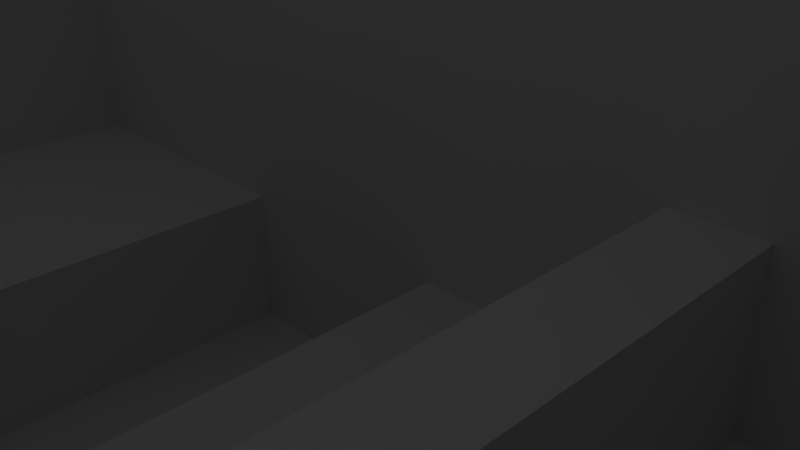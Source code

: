 # Source: Level2.blend  (saved by Blender 2.75.0; exported with 4.5.12 LTS)
import bpy
from mathutils import Matrix  # noqa: F401  (used for matrix-valued properties, if any)

bpy.ops.wm.read_factory_settings(use_empty=True)
scene = bpy.context.scene
scene.name = 'Scene'

# ---- collections
col_collection_1 = bpy.data.collections.new('Collection 1'); scene.collection.children.link(col_collection_1)

# ---- materials (node trees are filled in below, after node groups)
mat_material = bpy.data.materials.new('Material')
mat_material.alpha_threshold = 0.0
mat_material.use_transparent_shadow = False
mat_material.roughness = 0.5
mat_material.line_color = (0.0, 0.0, 0.0, 1.0)

# ---- material node trees

# ---- world
world_world = bpy.data.worlds.new('World'); scene.world = world_world
world_world.color = (0.05088, 0.05088, 0.05088)
world_world.use_sun_shadow = False
world_world.sun_shadow_jitter_overblur = 0.0
world_world.cycles.sampling_method = 'MANUAL'
world_world.cycles.sample_map_resolution = 256

# ---- cameras
cam_camera = bpy.data.cameras.new('Camera')
cam_camera.clip_end = 100.0
cam_camera.lens = 35.0
cam_camera.sensor_width = 32.0
cam_camera.sensor_height = 18.0
cam_camera.ortho_scale = 7.314
cam_camera.dof.focus_distance = 0.0
cam_camera.dof.aperture_fstop = 128.0

# ---- lights
light_lamp = bpy.data.lights.new('Lamp', 'POINT')
light_lamp.transmission_factor = 0.0
light_lamp.cutoff_distance = 30.0
light_lamp.energy = 100.0
light_lamp.shadow_buffer_clip_start = 1.001
light_lamp.shadow_soft_size = 0.1
light_lamp.shadow_maximum_resolution = 0.006
light_lamp.use_absolute_resolution = True
light_lamp.cycles.use_multiple_importance_sampling = False

# ---- meshes
me_cube = bpy.data.meshes.new('Cube')
me_cube.from_pydata([(-7.929, 0.0, 0.0), (0.0, -7.929, 0.0), (7.929, 0.0, 0.0), (7.929, -7.929, 0.0), (-7.929, -7.929, 0.0), (0.0, 0.0, 0.0), (3.964, 0.0, 0.0), (-3.964, 0.0, 0.0), (-3.964, -7.929, 0.0), (7.929, -3.964, 0.0), (3.964, -7.929, 0.0), (-7.929, -3.964, 0.0), (3.964, -3.964, 0.0), (-3.964, -3.964, 0.0), (1.982, 0.0, 0.0), (-5.947, 0.0, 0.0), (-1.982, -7.929, 0.0), (7.929, -1.982, 0.0), (5.947, -7.929, 0.0), (-7.929, -5.947, 0.0), (5.947, 0.0, 0.0), (-1.982, 0.0, 0.0), (-5.947, -7.929, 0.0), (7.929, -5.947, 0.0), (1.982, -7.929, 0.0), (-7.929, -1.982, 0.0), (3.964, -1.982, 0.0), (3.964, -5.947, 0.0), (1.982, -3.964, 0.0), (5.947, -3.964, 0.0), (-3.964, -1.982, 0.0), (-3.964, -5.947, 0.0), (-5.947, -3.964, 0.0), (-5.947, -5.947, 0.0), (-5.947, -1.982, 0.0), (5.947, -5.947, 0.0), (5.947, -1.982, 0.0), (1.982, -5.947, 0.0), (1.982, -1.982, 0.0), (0.9911, 0.0, 0.0), (-6.938, 0.0, 0.0), (-0.9911, -7.929, 0.0), (7.929, -0.9911, 0.0), (6.938, -7.929, 0.0), (-7.929, -6.938, 0.0), (4.956, 0.0, 0.0), (-2.973, 0.0, 0.0), (-4.956, -7.929, 0.0), (7.929, -4.956, 0.0), (2.973, -7.929, 0.0), (-7.929, -2.973, 0.0), (3.964, -0.9911, 0.0), (3.964, -4.956, 0.0), (0.9911, -3.964, 0.0), (4.956, -3.964, 0.0), (-3.964, -0.9911, 0.0), (-3.964, -4.956, 0.0), (-6.938, -3.964, 0.0), (-2.973, -3.964, 0.0), (2.973, 0.0, 0.0), (-4.956, 0.0, 0.0), (-2.973, -7.929, 0.0), (7.929, -2.973, 0.0), (4.956, -7.929, 0.0), (-7.929, -4.956, 0.0), (6.938, 0.0, 0.0), (-0.9911, 0.0, 0.0), (-6.938, -7.929, 0.0), (7.929, -6.938, 0.0), (0.9911, -7.929, 0.0), (-7.929, -0.9911, 0.0), (3.964, -2.973, 0.0), (3.964, -6.938, 0.0), (2.973, -3.964, 0.0), (6.938, -3.964, 0.0), (-3.964, -2.973, 0.0), (-3.964, -6.938, 0.0), (-4.956, -3.964, 0.0), (-2.973, -5.947, 0.0), (-5.947, -4.956, 0.0), (-5.947, -6.938, 0.0), (-6.938, -5.947, 0.0), (-4.956, -5.947, 0.0), (-5.947, -0.9911, 0.0), (-5.947, -2.973, 0.0), (-6.938, -1.982, 0.0), (-4.956, -1.982, 0.0), (5.947, -4.956, 0.0), (5.947, -6.938, 0.0), (4.956, -5.947, 0.0), (6.938, -5.947, 0.0), (5.947, -0.9911, 0.0), (5.947, -2.973, 0.0), (4.956, -1.982, 0.0), (6.938, -1.982, 0.0), (-2.973, -1.982, 0.0), (1.982, -4.956, 0.0), (1.982, -6.938, 0.0), (0.9911, -5.947, 0.0), (2.973, -5.947, 0.0), (1.982, -0.9911, 0.0), (1.982, -2.973, 0.0), (0.9911, -1.982, 0.0), (2.973, -1.982, 0.0), (2.973, -2.973, 0.0), (0.9911, -2.973, 0.0), (0.9911, -0.9911, 0.0), (2.973, -6.938, 0.0), (0.9911, -6.938, 0.0), (0.9911, -4.956, 0.0), (-2.973, -2.973, 0.0), (-2.973, -0.9911, 0.0), (6.938, -2.973, 0.0), (4.956, -2.973, 0.0), (4.956, -0.9911, 0.0), (6.938, -6.938, 0.0), (4.956, -6.938, 0.0), (4.956, -4.956, 0.0), (-4.956, -2.973, 0.0), (-6.938, -2.973, 0.0), (-6.938, -0.9911, 0.0), (-4.956, -6.938, 0.0), (-6.938, -6.938, 0.0), (-6.938, -4.956, 0.0), (-2.973, -6.938, 0.0), (-2.973, -4.956, 0.0), (-4.956, -4.956, 0.0), (-4.956, -0.9911, 0.0), (6.938, -4.956, 0.0), (6.938, -0.9911, 0.0), (2.973, -4.956, 0.0), (2.973, -0.9911, 0.0), (0.4956, 0.0, 0.0), (-7.433, 0.0, 0.0), (-0.4956, -7.929, 0.0), (7.929, -0.4956, 0.0), (7.433, -7.929, 0.0), (-7.929, -7.433, 0.0), (4.46, 0.0, 0.0), (-3.469, 0.0, 0.0), (-4.46, -7.929, 0.0), (7.929, -4.46, 0.0), (3.469, -7.929, 0.0), (-7.929, -3.469, 0.0), (3.964, -0.4956, 0.0), (3.964, -4.46, 0.0), (-3.964, -0.4956, 0.0), (-3.964, -4.46, 0.0), (-3.469, -3.964, 0.0), (2.478, 0.0, 0.0), (-5.451, 0.0, 0.0), (-2.478, -7.929, 0.0), (7.929, -2.478, 0.0), (5.451, -7.929, 0.0), (-7.929, -5.451, 0.0), (6.442, 0.0, 0.0), (-1.487, 0.0, 0.0), (-6.442, -7.929, 0.0), (7.929, -6.442, 0.0), (1.487, -7.929, 0.0), (-7.929, -1.487, 0.0), (3.964, -2.478, 0.0), (3.964, -6.442, 0.0), (2.478, -3.964, 0.0), (6.442, -3.964, 0.0), (-3.964, -2.478, 0.0), (-3.964, -6.442, 0.0), (-5.451, -3.964, 0.0), (-3.469, -5.947, 0.0), (-5.947, -4.46, 0.0), (-5.947, -6.442, 0.0), (-5.451, -5.947, 0.0), (-5.947, -0.4956, 0.0), (-5.947, -2.478, 0.0), (-5.451, -1.982, 0.0), (5.947, -4.46, 0.0), (5.947, -6.442, 0.0), (6.442, -5.947, 0.0), (5.947, -0.4956, 0.0), (5.947, -2.478, 0.0), (6.442, -1.982, 0.0), (-3.469, -1.982, 0.0), (1.982, -4.46, 0.0), (1.982, -6.442, 0.0), (2.478, -5.947, 0.0), (1.982, -0.4956, 0.0), (1.982, -2.478, 0.0), (2.478, -1.982, 0.0), (1.487, 0.0, 0.0), (-6.442, 0.0, 0.0), (-1.487, -7.929, 0.0), (7.929, -1.487, 0.0), (6.442, -7.929, 0.0), (-7.929, -6.442, 0.0), (5.451, 0.0, 0.0), (-2.478, 0.0, 0.0), (-5.451, -7.929, 0.0), (7.929, -5.451, 0.0), (2.478, -7.929, 0.0), (-7.929, -2.478, 0.0), (3.964, -1.487, 0.0), (3.964, -5.451, 0.0), (1.487, -3.964, 0.0), (5.451, -3.964, 0.0), (-3.964, -1.487, 0.0), (-3.964, -5.451, 0.0), (-6.442, -3.964, 0.0), (-2.478, -3.964, 0.0), (3.469, 0.0, 0.0), (-4.46, 0.0, 0.0), (-3.469, -7.929, 0.0), (7.929, -3.469, 0.0), (4.46, -7.929, 0.0), (-7.929, -4.46, 0.0), (7.433, 0.0, 0.0), (-0.4956, 0.0, 0.0), (-7.433, -7.929, 0.0), (7.929, -7.433, 0.0), (0.4956, -7.929, 0.0), (-7.929, -0.4956, 0.0), (3.964, -3.469, 0.0), (3.964, -7.433, 0.0), (3.469, -3.964, 0.0), (7.433, -3.964, 0.0), (-3.964, -3.469, 0.0), (-3.964, -7.433, 0.0), (-4.46, -3.964, 0.0), (-2.478, -5.947, 0.0), (-5.947, -5.451, 0.0), (-5.947, -7.433, 0.0), (-6.442, -5.947, 0.0), (-4.46, -5.947, 0.0), (-5.947, -1.487, 0.0), (-5.947, -3.469, 0.0), (-6.442, -1.982, 0.0), (-4.46, -1.982, 0.0), (5.947, -5.451, 0.0), (5.947, -7.433, 0.0), (5.451, -5.947, 0.0), (7.433, -5.947, 0.0), (5.947, -1.487, 0.0), (5.947, -3.469, 0.0), (5.451, -1.982, 0.0), (7.433, -1.982, 0.0), (-2.478, -1.982, 0.0), (1.982, -5.451, 0.0), (1.982, -7.433, 0.0), (1.487, -5.947, 0.0), (3.469, -5.947, 0.0), (1.982, -1.487, 0.0), (1.982, -3.469, 0.0), (1.487, -1.982, 0.0), (3.469, -1.982, 0.0), (2.973, -2.478, 0.0), (2.973, -3.469, 0.0), (2.478, -2.973, 0.0), (3.469, -2.973, 0.0), (0.9911, -2.478, 0.0), (0.9911, -3.469, 0.0), (1.487, -2.973, 0.0), (0.9911, -0.4956, 0.0), (0.9911, -1.487, 0.0), (1.487, -0.9911, 0.0), (2.973, -6.442, 0.0), (2.973, -7.433, 0.0), (2.478, -6.938, 0.0), (3.469, -6.938, 0.0), (0.9911, -6.442, 0.0), (0.9911, -7.433, 0.0), (1.487, -6.938, 0.0), (0.9911, -4.46, 0.0), (0.9911, -5.451, 0.0), (1.487, -4.956, 0.0), (-2.973, -2.478, 0.0), (-2.973, -3.469, 0.0), (-3.469, -2.973, 0.0), (-2.478, -2.973, 0.0), (-2.973, -0.4956, 0.0), (-2.973, -1.487, 0.0), (-3.469, -0.9911, 0.0), (-2.478, -0.9911, 0.0), (6.938, -2.478, 0.0), (6.938, -3.469, 0.0), (6.442, -2.973, 0.0), (7.433, -2.973, 0.0), (4.956, -2.478, 0.0), (4.956, -3.469, 0.0), (5.451, -2.973, 0.0), (4.956, -0.4956, 0.0), (4.956, -1.487, 0.0), (5.451, -0.9911, 0.0), (6.938, -6.442, 0.0), (6.938, -7.433, 0.0), (6.442, -6.938, 0.0), (7.433, -6.938, 0.0), (4.956, -6.442, 0.0), (4.956, -7.433, 0.0), (5.451, -6.938, 0.0), (4.956, -4.46, 0.0), (4.956, -5.451, 0.0), (5.451, -4.956, 0.0), (-4.956, -2.478, 0.0), (-4.956, -3.469, 0.0), (-5.451, -2.973, 0.0), (-4.46, -2.973, 0.0), (-6.938, -2.478, 0.0), (-6.938, -3.469, 0.0), (-6.442, -2.973, 0.0), (-6.938, -0.4956, 0.0), (-6.938, -1.487, 0.0), (-6.442, -0.9911, 0.0), (-4.956, -6.442, 0.0), (-4.956, -7.433, 0.0), (-5.451, -6.938, 0.0), (-4.46, -6.938, 0.0), (-6.938, -6.442, 0.0), (-6.938, -7.433, 0.0), (-6.442, -6.938, 0.0), (-6.938, -4.46, 0.0), (-6.938, -5.451, 0.0), (-6.442, -4.956, 0.0), (-2.973, -6.442, 0.0), (-2.973, -7.433, 0.0), (-3.469, -6.938, 0.0), (-2.478, -6.938, 0.0), (-2.973, -4.46, 0.0), (-2.973, -5.451, 0.0), (-3.469, -4.956, 0.0), (-2.478, -4.956, 0.0), (-4.956, -4.46, 0.0), (-4.956, -5.451, 0.0), (-5.451, -4.956, 0.0), (-4.46, -4.956, 0.0), (-4.956, -0.4956, 0.0), (-4.956, -1.487, 0.0), (-5.451, -0.9911, 0.0), (-4.46, -0.9911, 0.0), (6.938, -4.46, 0.0), (6.938, -5.451, 0.0), (6.442, -4.956, 0.0), (7.433, -4.956, 0.0), (6.938, -0.4956, 0.0), (6.938, -1.487, 0.0), (6.442, -0.9911, 0.0), (7.433, -0.9911, 0.0), (2.973, -4.46, 0.0), (2.973, -5.451, 0.0), (2.478, -4.956, 0.0), (3.469, -4.956, 0.0), (2.973, -0.4956, 0.0), (2.973, -1.487, 0.0), (2.478, -0.9911, 0.0), (3.469, -0.9911, 0.0), (3.469, -1.487, 0.0), (2.478, -1.487, 0.0), (2.478, -0.4956, 0.0), (3.469, -5.451, 0.0), (2.478, -5.451, 0.0), (2.478, -4.46, 0.0), (7.433, -1.487, 0.0), (6.442, -1.487, 0.0), (6.442, -0.4956, 0.0), (7.433, -5.451, 0.0), (6.442, -5.451, 0.0), (6.442, -4.46, 0.0), (-4.46, -1.487, 0.0), (-5.451, -1.487, 0.0), (-5.451, -0.4956, 0.0), (-4.46, -5.451, 0.0), (-5.451, -5.451, 0.0), (-5.451, -4.46, 0.0), (-2.478, -5.451, 0.0), (-3.469, -5.451, 0.0), (-3.469, -4.46, 0.0), (-2.478, -7.433, 0.0), (-3.469, -7.433, 0.0), (-3.469, -6.442, 0.0), (-6.442, -5.451, 0.0), (-6.442, -7.433, 0.0), (-4.46, -7.433, 0.0), (-5.451, -7.433, 0.0), (-5.451, -6.442, 0.0), (-6.442, -1.487, 0.0), (-6.442, -3.469, 0.0), (-4.46, -3.469, 0.0), (-5.451, -3.469, 0.0), (-5.451, -2.478, 0.0), (5.451, -5.451, 0.0), (5.451, -7.433, 0.0), (7.433, -7.433, 0.0), (6.442, -7.433, 0.0), (6.442, -6.442, 0.0), (5.451, -1.487, 0.0), (5.451, -3.469, 0.0), (7.433, -3.469, 0.0), (6.442, -3.469, 0.0), (6.442, -2.478, 0.0), (-2.478, -1.487, 0.0), (-3.469, -1.487, 0.0), (-3.469, -0.4956, 0.0), (-2.478, -3.469, 0.0), (-3.469, -3.469, 0.0), (-3.469, -2.478, 0.0), (1.487, -5.451, 0.0), (1.487, -7.433, 0.0), (3.469, -7.433, 0.0), (2.478, -7.433, 0.0), (2.478, -6.442, 0.0), (1.487, -1.487, 0.0), (1.487, -3.469, 0.0), (3.469, -3.469, 0.0), (2.478, -3.469, 0.0), (2.478, -2.478, 0.0), (3.469, -2.478, 0.0), (1.487, -2.478, 0.0), (1.487, -0.4956, 0.0), (3.469, -6.442, 0.0), (1.487, -6.442, 0.0), (1.487, -4.46, 0.0), (-2.478, -2.478, 0.0), (-2.478, -0.4956, 0.0), (7.433, -2.478, 0.0), (5.451, -2.478, 0.0), (5.451, -0.4956, 0.0), (7.433, -6.442, 0.0), (5.451, -6.442, 0.0), (5.451, -4.46, 0.0), (-4.46, -2.478, 0.0), (-6.442, -2.478, 0.0), (-6.442, -0.4956, 0.0), (-4.46, -6.442, 0.0), (-6.442, -6.442, 0.0), (-6.442, -4.46, 0.0), (-2.478, -6.442, 0.0), (-2.478, -4.46, 0.0), (-4.46, -4.46, 0.0), (-4.46, -0.4956, 0.0), (7.433, -4.46, 0.0), (7.433, -0.4956, 0.0), (3.469, -4.46, 0.0), (3.469, -0.4956, 0.0), (-7.929, 0.0, 7.0), (0.0, -7.929, 7.0), (7.929, 0.0, 7.0), (7.929, -7.929, 7.0), (-7.929, -7.929, 7.0), (0.0, 0.0, 7.0), (3.964, 0.0, 7.0), (-3.964, 0.0, 7.0), (-3.964, -7.929, 7.0), (7.929, -3.964, 7.0), (3.964, -7.929, 7.0), (-7.929, -3.964, 7.0), (1.982, 0.0, 7.0), (-5.947, 0.0, 7.0), (-1.982, -7.929, 7.0), (7.929, -1.982, 7.0), (5.947, -7.929, 7.0), (-7.929, -5.947, 7.0), (5.947, 0.0, 7.0), (-1.982, 0.0, 7.0), (-5.947, -7.929, 7.0), (7.929, -5.947, 7.0), (1.982, -7.929, 7.0), (-7.929, -1.982, 7.0), (0.9911, 0.0, 7.0), (-6.938, 0.0, 7.0), (-0.9911, -7.929, 7.0), (7.929, -0.9911, 7.0), (6.938, -7.929, 7.0), (-7.929, -6.938, 7.0), (4.956, 0.0, 7.0), (-2.973, 0.0, 7.0), (-4.956, -7.929, 7.0), (7.929, -4.956, 7.0), (2.973, -7.929, 7.0), (-7.929, -2.973, 7.0), (2.973, 0.0, 7.0), (-4.956, 0.0, 7.0), (-2.973, -7.929, 7.0), (7.929, -2.973, 7.0), (4.956, -7.929, 7.0), (-7.929, -4.956, 7.0), (6.938, 0.0, 7.0), (-0.9911, 0.0, 7.0), (-6.938, -7.929, 7.0), (7.929, -6.938, 7.0), (0.9911, -7.929, 7.0), (-7.929, -0.9911, 7.0), (0.4956, 0.0, 7.0), (-7.433, 0.0, 7.0), (-0.4956, -7.929, 7.0), (7.929, -0.4956, 7.0), (7.433, -7.929, 7.0), (-7.929, -7.433, 7.0), (4.46, 0.0, 7.0), (-3.469, 0.0, 7.0), (-4.46, -7.929, 7.0), (7.929, -4.46, 7.0), (3.469, -7.929, 7.0), (-7.929, -3.469, 7.0), (2.478, 0.0, 7.0), (-5.451, 0.0, 7.0), (-2.478, -7.929, 7.0), (7.929, -2.478, 7.0), (5.451, -7.929, 7.0), (-7.929, -5.451, 7.0), (6.442, 0.0, 7.0), (-1.487, 0.0, 7.0), (-6.442, -7.929, 7.0), (7.929, -6.442, 7.0), (1.487, -7.929, 7.0), (-7.929, -1.487, 7.0), (1.487, 0.0, 7.0), (-6.442, 0.0, 7.0), (-1.487, -7.929, 7.0), (7.929, -1.487, 7.0), (6.442, -7.929, 7.0), (-7.929, -6.442, 7.0), (5.451, 0.0, 7.0), (-2.478, 0.0, 7.0), (-5.451, -7.929, 7.0), (7.929, -5.451, 7.0), (2.478, -7.929, 7.0), (-7.929, -2.478, 7.0), (3.469, 0.0, 7.0), (-4.46, 0.0, 7.0), (-3.469, -7.929, 7.0), (7.929, -3.469, 7.0), (4.46, -7.929, 7.0), (-7.929, -4.46, 7.0), (7.433, 0.0, 7.0), (-0.4956, 0.0, 7.0), (-7.433, -7.929, 7.0), (7.929, -7.433, 7.0), (0.4956, -7.929, 7.0), (-7.929, -0.4956, 7.0), (4.46, 0.0, 2.0), (3.964, 0.0, 2.0), (3.964, -0.4956, 2.0), (3.964, -4.46, 2.0), (3.964, -3.964, 2.0), (4.46, -3.964, 2.0), (3.964, -2.478, 2.0), (3.964, -1.982, 2.0), (3.964, -6.442, 2.0), (3.964, -5.947, 2.0), (4.46, -5.947, 2.0), (4.46, -1.982, 2.0), (3.964, -1.487, 2.0), (3.964, -0.9911, 2.0), (3.964, -5.451, 2.0), (3.964, -4.956, 2.0), (4.46, -7.929, 2.0), (4.956, -7.929, 2.0), (3.964, -3.469, 2.0), (3.964, -2.973, 2.0), (3.964, -7.433, 2.0), (3.964, -6.938, 2.0), (4.956, -2.478, 2.0), (4.956, -1.982, 2.0), (4.956, -3.469, 2.0), (4.956, -2.973, 2.0), (4.46, -2.973, 2.0), (4.956, -0.4956, 2.0), (4.956, 0.0, 2.0), (4.956, -1.487, 2.0), (4.956, -0.9911, 2.0), (4.46, -0.9911, 2.0), (4.956, -6.442, 2.0), (4.956, -5.947, 2.0), (4.956, -7.433, 2.0), (4.956, -6.938, 2.0), (4.46, -6.938, 2.0), (4.956, -4.46, 2.0), (4.956, -3.964, 2.0), (4.956, -5.451, 2.0), (4.956, -4.956, 2.0), (4.46, -4.956, 2.0), (3.964, -7.929, 2.0), (4.46, -5.451, 2.0), (4.46, -4.46, 2.0), (4.46, -7.433, 2.0), (4.46, -6.442, 2.0), (4.46, -1.487, 2.0), (4.46, -0.4956, 2.0), (4.46, -3.469, 2.0), (4.46, -2.478, 2.0), (0.4956, 0.0, -2.0), (0.0, 0.0, -2.0), (0.0, -0.4956, -2.0), (-0.4956, -7.929, -2.0), (0.0, -7.929, -2.0), (0.0, -4.46, -2.0), (0.0, -3.964, -2.0), (0.4956, -3.964, -2.0), (0.0, -2.478, -2.0), (0.0, -1.982, -2.0), (-2.478, -7.929, -2.0), (-1.982, -7.929, -2.0), (-1.487, 0.0, -2.0), (-1.982, 0.0, -2.0), (0.0, -6.442, -2.0), (0.0, -5.947, -2.0), (-1.487, -3.964, -2.0), (-1.982, -3.964, -2.0), (-1.982, -4.46, -2.0), (-1.982, -6.442, -2.0), (-1.982, -5.947, -2.0), (-1.487, -5.947, -2.0), (-1.982, -0.4956, -2.0), (-1.982, -2.478, -2.0), (-1.982, -1.982, -2.0), (-1.487, -1.982, -2.0), (0.4956, -5.947, -2.0), (0.4956, -1.982, -2.0), (0.0, -1.487, -2.0), (0.0, -0.9911, -2.0), (-1.487, -7.929, -2.0), (-0.9911, -7.929, -2.0), (0.0, -5.451, -2.0), (0.0, -4.956, -2.0), (0.0, -3.469, -2.0), (0.0, -2.973, -2.0), (-0.4956, 0.0, -2.0), (-0.9911, 0.0, -2.0), (0.0, -7.433, -2.0), (0.0, -6.938, -2.0), (0.4956, -7.929, -2.0), (0.9911, -7.929, -2.0), (-0.4956, -3.964, -2.0), (-0.9911, -3.964, -2.0), (-1.982, -5.451, -2.0), (-1.982, -4.956, -2.0), (-1.982, -7.433, -2.0), (-1.982, -6.938, -2.0), (-0.4956, -5.947, -2.0), (-0.9911, -5.947, -2.0), (-1.982, -1.487, -2.0), (-1.982, -0.9911, -2.0), (-1.982, -3.469, -2.0), (-1.982, -2.973, -2.0), (-0.4956, -1.982, -2.0), (-0.9911, -1.982, -2.0), (0.9911, -2.478, -2.0), (0.9911, -1.982, -2.0), (0.9911, -3.469, -2.0), (0.9911, -2.973, -2.0), (0.4956, -2.973, -2.0), (0.9911, -0.4956, -2.0), (0.9911, 0.0, -2.0), (0.9911, -1.487, -2.0), (0.9911, -0.9911, -2.0), (0.4956, -0.9911, -2.0), (0.9911, -6.442, -2.0), (0.9911, -5.947, -2.0), (0.9911, -7.433, -2.0), (0.9911, -6.938, -2.0), (0.4956, -6.938, -2.0), (0.9911, -4.46, -2.0), (0.9911, -3.964, -2.0), (0.9911, -5.451, -2.0), (0.9911, -4.956, -2.0), (0.4956, -4.956, -2.0), (-0.9911, -2.478, -2.0), (-0.9911, -3.469, -2.0), (-0.9911, -2.973, -2.0), (-1.487, -2.973, -2.0), (-0.4956, -2.973, -2.0), (-0.9911, -6.442, -2.0), (-0.9911, -7.433, -2.0), (-0.9911, -6.938, -2.0), (-1.487, -6.938, -2.0), (-0.4956, -6.938, -2.0), (-0.9911, -4.46, -2.0), (-0.9911, -5.451, -2.0), (-0.9911, -4.956, -2.0), (-1.487, -4.956, -2.0), (-0.4956, -4.956, -2.0), (-0.9911, -0.4956, -2.0), (-0.9911, -1.487, -2.0), (-0.9911, -0.9911, -2.0), (-1.487, -0.9911, -2.0), (-0.4956, -0.9911, -2.0), (-2.478, 0.0, -2.0), (-2.478, -3.964, -2.0), (-2.478, -5.947, -2.0), (-2.478, -1.982, -2.0), (-2.478, -2.973, -2.0), (-2.478, -0.9911, -2.0), (-2.478, -6.938, -2.0), (-2.478, -4.956, -2.0), (-0.4956, -1.487, -2.0), (-1.487, -1.487, -2.0), (-1.487, -0.4956, -2.0), (-0.4956, -5.451, -2.0), (-1.487, -5.451, -2.0), (-1.487, -4.46, -2.0), (-2.478, -5.451, -2.0), (-2.478, -7.433, -2.0), (-0.4956, -7.433, -2.0), (-1.487, -7.433, -2.0), (-1.487, -6.442, -2.0), (-2.478, -1.487, -2.0), (-2.478, -3.469, -2.0), (-0.4956, -3.469, -2.0), (-1.487, -3.469, -2.0), (-1.487, -2.478, -2.0), (0.4956, -5.451, -2.0), (0.4956, -4.46, -2.0), (0.4956, -7.433, -2.0), (0.4956, -6.442, -2.0), (0.4956, -1.487, -2.0), (0.4956, -0.4956, -2.0), (0.4956, -3.469, -2.0), (0.4956, -2.478, -2.0), (-0.4956, -2.478, -2.0), (-2.478, -2.478, -2.0), (-2.478, -0.4956, -2.0), (-0.4956, -6.442, -2.0), (-2.478, -6.442, -2.0), (-2.478, -4.46, -2.0), (-0.4956, -4.46, -2.0), (-0.4956, -0.4956, -2.0), (-7.433, 0.0, 3.0), (-7.929, 0.0, 3.0), (-7.929, -7.433, 3.0), (-7.929, -7.929, 3.0), (-7.929, -3.469, 3.0), (-7.929, -3.964, 3.0), (-7.433, -3.964, 3.0), (-7.929, -5.451, 3.0), (-7.929, -5.947, 3.0), (-7.929, -1.487, 3.0), (-7.929, -1.982, 3.0), (-7.433, -5.947, 3.0), (-7.433, -1.982, 3.0), (-7.929, -6.442, 3.0), (-7.929, -6.938, 3.0), (-7.929, -2.478, 3.0), (-7.929, -2.973, 3.0), (-7.929, -4.46, 3.0), (-7.929, -4.956, 3.0), (-7.433, -7.929, 3.0), (-6.938, -7.929, 3.0), (-7.929, -0.4956, 3.0), (-7.929, -0.9911, 3.0), (-6.938, -2.478, 3.0), (-6.938, -1.982, 3.0), (-6.938, -3.469, 3.0), (-6.938, -2.973, 3.0), (-7.433, -2.973, 3.0), (-6.938, -0.4956, 3.0), (-6.938, 0.0, 3.0), (-6.938, -1.487, 3.0), (-6.938, -0.9911, 3.0), (-7.433, -0.9911, 3.0), (-6.938, -6.442, 3.0), (-6.938, -5.947, 3.0), (-6.938, -7.433, 3.0), (-6.938, -6.938, 3.0), (-7.433, -6.938, 3.0), (-6.938, -4.46, 3.0), (-6.938, -3.964, 3.0), (-6.938, -5.451, 3.0), (-6.938, -4.956, 3.0), (-7.433, -4.956, 3.0), (-7.433, -5.451, 3.0), (-7.433, -4.46, 3.0), (-7.433, -7.433, 3.0), (-7.433, -6.442, 3.0), (-7.433, -1.487, 3.0), (-7.433, -0.4956, 3.0), (-7.433, -3.469, 3.0), (-7.433, -2.478, 3.0)], [], [(440, 144, 6, 208), (439, 145, 12, 222), (438, 135, 2, 214), (437, 141, 9, 223), (436, 146, 7, 209), (435, 147, 13, 226), (432, 169, 32, 206), (431, 170, 33, 230), (430, 166, 31, 231), (429, 172, 15, 189), (428, 173, 34, 234), (427, 165, 30, 235), (426, 175, 29, 203), (425, 176, 35, 238), (424, 158, 23, 239), (423, 178, 20, 194), (422, 179, 36, 242), (421, 152, 17, 243), (418, 182, 28, 202), (417, 183, 37, 247), (416, 162, 27, 248), (415, 185, 14, 188), (414, 186, 38, 251), (413, 161, 26, 252), (412, 253, 103, 187), (411, 254, 104, 255), (410, 220, 71, 256), (409, 250, 101, 259), (408, 249, 100, 262), (407, 263, 99, 184), (406, 264, 107, 265), (405, 221, 72, 266), (404, 246, 97, 269), (403, 245, 96, 272), (402, 273, 95, 181), (401, 274, 110, 275), (399, 277, 46, 139), (398, 278, 111, 279), (396, 281, 94, 180), (395, 282, 112, 283), (394, 211, 62, 284), (144, 51, 550, 539), (52, 201, 551, 552), (393, 241, 92, 287), (27, 162, 545, 546), (51, 200, 549, 550), (392, 240, 91, 290), (391, 291, 90, 177), (390, 292, 115, 293), (389, 217, 68, 294), (289, 114, 567, 566), (26, 161, 543, 544), (388, 237, 88, 297), (212, 63, 554, 553), (201, 27, 546, 551), (387, 236, 87, 300), (386, 301, 86, 174), (385, 302, 118, 303), (384, 224, 75, 304), (119, 305, 747, 750), (67, 316, 759, 744), (383, 233, 84, 307), (315, 81, 758, 757), (122, 315, 757, 760), (382, 232, 83, 310), (381, 311, 82, 171), (380, 312, 121, 313), (379, 225, 76, 314), (50, 143, 728, 740), (143, 11, 729, 728), (378, 229, 80, 317), (19, 193, 737, 732), (193, 44, 738, 737), (377, 228, 79, 320), (376, 321, 78, 168), (375, 322, 124, 323), (373, 325, 58, 148), (372, 326, 125, 327), (370, 329, 77, 167), (369, 330, 126, 331), (368, 205, 56, 332), (367, 333, 60, 150), (366, 334, 127, 335), (365, 204, 55, 336), (364, 337, 74, 164), (363, 338, 128, 339), (362, 197, 48, 340), (361, 341, 65, 155), (360, 342, 129, 343), (359, 191, 42, 344), (358, 345, 73, 163), (357, 346, 130, 347), (356, 201, 52, 348), (355, 349, 59, 149), (354, 350, 131, 351), (353, 200, 51, 352), (350, 353, 352, 131), (103, 252, 353, 350), (252, 26, 200, 353), (249, 354, 351, 100), (38, 187, 354, 249), (187, 103, 350, 354), (185, 355, 149, 14), (100, 351, 355, 185), (351, 131, 349, 355), (346, 356, 348, 130), (99, 248, 356, 346), (248, 27, 201, 356), (245, 357, 347, 96), (37, 184, 357, 245), (184, 99, 346, 357), (182, 358, 163, 28), (96, 347, 358, 182), (347, 130, 345, 358), (342, 359, 344, 129), (94, 243, 359, 342), (243, 17, 191, 359), (240, 360, 343, 91), (36, 180, 360, 240), (180, 94, 342, 360), (178, 361, 155, 20), (91, 343, 361, 178), (343, 129, 341, 361), (338, 362, 340, 128), (90, 239, 362, 338), (239, 23, 197, 362), (236, 363, 339, 87), (35, 177, 363, 236), (177, 90, 338, 363), (175, 364, 164, 29), (87, 339, 364, 175), (339, 128, 337, 364), (334, 365, 336, 127), (86, 235, 365, 334), (235, 30, 204, 365), (232, 366, 335, 83), (34, 174, 366, 232), (174, 86, 334, 366), (172, 367, 150, 15), (83, 335, 367, 172), (335, 127, 333, 367), (330, 368, 332, 126), (82, 231, 368, 330), (231, 31, 205, 368), (228, 369, 331, 79), (33, 171, 369, 228), (171, 82, 330, 369), (169, 370, 167, 32), (79, 331, 370, 169), (331, 126, 329, 370), (326, 371, 328, 125), (78, 227, 371, 326), (205, 372, 327, 56), (31, 168, 372, 205), (168, 78, 326, 372), (147, 373, 148, 13), (56, 327, 373, 147), (327, 125, 325, 373), (322, 374, 324, 124), (61, 151, 374, 322), (225, 375, 323, 76), (8, 210, 375, 225), (210, 61, 322, 375), (166, 376, 168, 31), (76, 323, 376, 166), (323, 124, 321, 376), (319, 377, 320, 123), (81, 230, 377, 319), (230, 33, 228, 377), (64, 154, 731, 742), (154, 19, 732, 731), (219, 70, 746, 745), (0, 219, 745, 725), (309, 120, 755, 754), (216, 67, 744, 743), (316, 378, 317, 122), (67, 157, 378, 316), (157, 22, 229, 378), (85, 309, 754, 748), (308, 40, 753, 752), (4, 216, 743, 727), (319, 123, 765, 764), (44, 137, 726, 738), (137, 4, 727, 726), (312, 379, 314, 121), (47, 140, 379, 312), (140, 8, 225, 379), (229, 380, 313, 80), (22, 196, 380, 229), (196, 47, 312, 380), (170, 381, 171, 33), (80, 313, 381, 170), (313, 121, 311, 381), (309, 382, 310, 120), (85, 234, 382, 309), (234, 34, 232, 382), (120, 308, 752, 755), (81, 319, 764, 758), (318, 57, 763, 762), (213, 64, 742, 741), (123, 318, 762, 765), (25, 199, 739, 734), (306, 383, 307, 119), (57, 206, 383, 306), (206, 32, 233, 383), (199, 50, 740, 739), (306, 119, 750, 749), (11, 213, 741, 729), (70, 160, 733, 746), (160, 25, 734, 733), (57, 306, 749, 763), (302, 384, 304, 118), (77, 226, 384, 302), (226, 13, 224, 384), (233, 385, 303, 84), (32, 167, 385, 233), (167, 77, 302, 385), (173, 386, 174, 34), (84, 303, 386, 173), (303, 118, 301, 386), (299, 387, 300, 117), (89, 238, 387, 299), (238, 35, 236, 387), (162, 72, 558, 545), (288, 45, 565, 564), (200, 26, 544, 549), (299, 117, 577, 576), (93, 289, 566, 560), (10, 212, 553, 579), (296, 388, 297, 116), (63, 153, 388, 296), (153, 18, 237, 388), (161, 71, 556, 543), (138, 6, 538, 537), (298, 54, 575, 574), (114, 288, 564, 567), (89, 299, 576, 570), (72, 221, 557, 558), (292, 389, 294, 115), (43, 136, 389, 292), (136, 3, 217, 389), (237, 390, 293, 88), (18, 192, 390, 237), (192, 43, 292, 390), (176, 391, 177, 35), (88, 293, 391, 176), (293, 115, 291, 391), (289, 392, 290, 114), (93, 242, 392, 289), (242, 36, 240, 392), (45, 138, 537, 565), (117, 298, 574, 577), (286, 113, 562, 561), (71, 220, 555, 556), (285, 93, 560, 559), (221, 10, 579, 557), (286, 393, 287, 113), (54, 203, 393, 286), (203, 29, 241, 393), (296, 116, 572, 571), (54, 286, 561, 575), (220, 12, 541, 555), (295, 89, 570, 569), (113, 285, 559, 562), (63, 296, 571, 554), (282, 394, 284, 112), (74, 223, 394, 282), (223, 9, 211, 394), (241, 395, 283, 92), (29, 164, 395, 241), (164, 74, 282, 395), (179, 396, 180, 36), (92, 283, 396, 179), (283, 112, 281, 396), (278, 397, 280, 111), (95, 244, 397, 278), (204, 398, 279, 55), (30, 181, 398, 204), (181, 95, 278, 398), (146, 399, 139, 7), (55, 279, 399, 146), (279, 111, 277, 399), (274, 400, 276, 110), (58, 207, 400, 274), (224, 401, 275, 75), (13, 148, 401, 224), (148, 58, 274, 401), (165, 402, 181, 30), (75, 275, 402, 165), (275, 110, 273, 402), (371, 227, 686, 698), (227, 433, 720, 686), (134, 1, 592, 591), (328, 371, 698, 691), (374, 151, 598, 699), (156, 21, 601, 600), (271, 403, 272, 109), (98, 247, 403, 271), (247, 37, 245, 403), (102, 261, 651, 645), (420, 280, 689, 718), (324, 374, 699, 690), (106, 260, 649, 652), (195, 420, 718, 684), (5, 215, 624, 589), (268, 404, 269, 108), (69, 159, 404, 268), (159, 24, 246, 404), (98, 271, 661, 655), (16, 190, 618, 599), (132, 5, 589, 588), (218, 69, 629, 628), (109, 270, 659, 662), (53, 258, 646, 660), (264, 405, 266, 107), (49, 142, 405, 264), (142, 10, 221, 405), (246, 406, 265, 97), (24, 198, 406, 246), (198, 49, 264, 406), (183, 407, 184, 37), (97, 265, 407, 183), (265, 107, 263, 407), (261, 408, 262, 106), (102, 251, 408, 261), (251, 38, 249, 408), (419, 276, 688, 717), (105, 257, 644, 647), (151, 16, 599, 598), (261, 106, 652, 651), (244, 419, 717, 687), (69, 268, 656, 629), (258, 409, 259, 105), (53, 202, 409, 258), (202, 28, 250, 409), (260, 39, 650, 649), (397, 244, 687, 703), (215, 66, 625, 624), (271, 109, 662, 661), (108, 267, 654, 657), (190, 41, 619, 618), (254, 410, 256, 104), (73, 222, 410, 254), (222, 12, 220, 410), (250, 411, 255, 101), (28, 163, 411, 250), (163, 73, 254, 411), (186, 412, 187, 38), (101, 255, 412, 186), (255, 104, 253, 412), (253, 413, 252, 103), (104, 256, 413, 253), (256, 71, 161, 413), (257, 414, 251, 102), (105, 259, 414, 257), (259, 101, 186, 414), (260, 415, 188, 39), (106, 262, 415, 260), (262, 100, 185, 415), (263, 416, 248, 99), (107, 266, 416, 263), (266, 72, 162, 416), (267, 417, 247, 98), (108, 269, 417, 267), (269, 97, 183, 417), (270, 418, 202, 53), (109, 272, 418, 270), (272, 96, 182, 418), (280, 397, 703, 689), (434, 328, 691, 721), (270, 53, 660, 659), (273, 419, 244, 95), (110, 276, 419, 273), (400, 207, 685, 704), (277, 420, 195, 46), (111, 280, 420, 277), (41, 134, 591, 619), (281, 421, 243, 94), (112, 284, 421, 281), (284, 62, 152, 421), (285, 422, 242, 93), (113, 287, 422, 285), (287, 92, 179, 422), (288, 423, 194, 45), (114, 290, 423, 288), (290, 91, 178, 423), (291, 424, 239, 90), (115, 294, 424, 291), (294, 68, 158, 424), (295, 425, 238, 89), (116, 297, 425, 295), (297, 88, 176, 425), (298, 426, 203, 54), (117, 300, 426, 298), (300, 87, 175, 426), (301, 427, 235, 86), (118, 304, 427, 301), (304, 75, 165, 427), (305, 428, 234, 85), (119, 307, 428, 305), (307, 84, 173, 428), (308, 429, 189, 40), (120, 310, 429, 308), (310, 83, 172, 429), (311, 430, 231, 82), (121, 314, 430, 311), (314, 76, 166, 430), (315, 431, 230, 81), (122, 317, 431, 315), (317, 80, 170, 431), (318, 432, 206, 57), (123, 320, 432, 318), (320, 79, 169, 432), (207, 434, 721, 685), (66, 156, 600, 625), (276, 400, 704, 688), (321, 433, 227, 78), (124, 324, 433, 321), (258, 105, 647, 646), (325, 434, 207, 58), (125, 328, 434, 325), (257, 102, 645, 644), (21, 195, 684, 601), (268, 108, 657, 656), (39, 132, 588, 650), (329, 435, 226, 77), (126, 332, 435, 329), (332, 56, 147, 435), (333, 436, 209, 60), (127, 336, 436, 333), (336, 55, 146, 436), (337, 437, 223, 74), (128, 340, 437, 337), (340, 48, 141, 437), (341, 438, 214, 65), (129, 344, 438, 341), (344, 42, 135, 438), (1, 218, 628, 592), (433, 324, 690, 720), (267, 98, 655, 654), (345, 439, 222, 73), (130, 348, 439, 345), (348, 52, 145, 439), (349, 440, 208, 59), (131, 352, 440, 349), (352, 51, 144, 440), (213, 11, 452, 530), (152, 62, 480, 504), (132, 39, 465, 489), (214, 2, 443, 531), (190, 16, 455, 515), (153, 63, 481, 505), (133, 40, 466, 490), (215, 5, 446, 532), (191, 17, 456, 516), (59, 208, 525, 477), (154, 64, 482, 506), (192, 18, 457, 517), (60, 209, 526, 478), (155, 65, 483, 507), (134, 41, 467, 491), (216, 4, 445, 533), (193, 19, 458, 518), (156, 66, 484, 508), (135, 42, 468, 492), (14, 149, 501, 453), (217, 3, 444, 534), (194, 20, 459, 519), (61, 210, 527, 479), (136, 43, 469, 493), (15, 150, 502, 454), (218, 1, 442, 535), (195, 21, 460, 520), (62, 211, 528, 480), (39, 188, 513, 465), (157, 67, 485, 509), (137, 44, 470, 494), (219, 0, 441, 536), (63, 212, 529, 481), (40, 189, 514, 466), (158, 68, 486, 510), (138, 45, 471, 495), (16, 151, 503, 455), (196, 22, 461, 521), (64, 213, 530, 482), (159, 69, 487, 511), (139, 46, 472, 496), (17, 152, 504, 456), (5, 132, 489, 446), (197, 23, 462, 522), (65, 214, 531, 483), (41, 190, 515, 467), (160, 70, 488, 512), (18, 153, 505, 457), (0, 133, 490, 441), (198, 24, 463, 523), (66, 215, 532, 484), (42, 191, 516, 468), (140, 47, 473, 497), (19, 154, 506, 458), (199, 25, 464, 524), (43, 192, 517, 469), (141, 48, 474, 498), (20, 155, 507, 459), (1, 134, 491, 442), (67, 216, 533, 485), (44, 193, 518, 470), (142, 49, 475, 499), (21, 156, 508, 460), (2, 135, 492, 443), (68, 217, 534, 486), (45, 194, 519, 471), (143, 50, 476, 500), (3, 136, 493, 444), (69, 218, 535, 487), (46, 195, 520, 472), (22, 157, 509, 461), (4, 137, 494, 445), (70, 219, 536, 488), (23, 158, 510, 462), (6, 138, 495, 447), (47, 196, 521, 473), (24, 159, 511, 463), (7, 139, 496, 448), (48, 197, 522, 474), (25, 160, 512, 464), (49, 198, 523, 475), (8, 140, 497, 449), (50, 199, 524, 476), (9, 141, 498, 450), (208, 6, 447, 525), (10, 142, 499, 451), (209, 7, 448, 526), (11, 143, 500, 452), (149, 59, 477, 501), (210, 8, 449, 527), (150, 60, 478, 502), (211, 9, 450, 528), (188, 14, 453, 513), (212, 10, 451, 529), (189, 15, 454, 514), (151, 61, 479, 503), (587, 559, 560, 548), (586, 561, 562, 563), (585, 564, 565, 537), (584, 566, 567, 568), (583, 569, 570, 547), (582, 571, 572, 573), (581, 574, 575, 542), (580, 576, 577, 578), (551, 580, 578, 552), (546, 547, 580, 551), (547, 570, 576, 580), (540, 581, 542, 541), (552, 578, 581, 540), (578, 577, 574, 581), (557, 582, 573, 558), (579, 553, 582, 557), (553, 554, 571, 582), (545, 583, 547, 546), (558, 573, 583, 545), (573, 572, 569, 583), (549, 584, 568, 550), (544, 548, 584, 549), (548, 560, 566, 584), (539, 585, 537, 538), (550, 568, 585, 539), (568, 567, 564, 585), (555, 586, 563, 556), (541, 542, 586, 555), (542, 575, 561, 586), (543, 587, 548, 544), (556, 563, 587, 543), (563, 562, 559, 587), (145, 52, 552, 540), (6, 144, 539, 538), (116, 295, 569, 572), (12, 145, 540, 541), (723, 590, 589, 624), (722, 593, 594, 630), (721, 606, 605, 685), (720, 607, 608, 686), (719, 602, 603, 636), (718, 610, 601, 684), (717, 611, 612, 687), (716, 596, 597, 642), (715, 644, 645, 615), (714, 646, 647, 648), (713, 649, 650, 588), (712, 651, 652, 653), (711, 654, 655, 614), (710, 656, 657, 658), (709, 659, 660, 595), (708, 661, 662, 663), (707, 664, 643, 613), (706, 665, 666, 667), (705, 622, 623, 668), (704, 640, 641, 688), (703, 638, 639, 689), (702, 669, 637, 609), (701, 670, 671, 672), (700, 626, 627, 673), (699, 634, 635, 690), (698, 632, 633, 691), (697, 674, 631, 604), (696, 675, 676, 677), (695, 620, 621, 678), (694, 679, 625, 600), (693, 680, 681, 682), (692, 616, 617, 683), (680, 692, 683, 681), (643, 642, 692, 680), (642, 597, 616, 692), (638, 693, 682, 639), (612, 613, 693, 638), (613, 643, 680, 693), (610, 694, 600, 601), (639, 682, 694, 610), (682, 681, 679, 694), (675, 695, 678, 676), (637, 636, 695, 675), (636, 603, 620, 695), (632, 696, 677, 633), (608, 609, 696, 632), (609, 637, 675, 696), (606, 697, 604, 605), (633, 677, 697, 606), (677, 676, 674, 697), (686, 608, 632, 698), (598, 599, 634, 699), (670, 700, 673, 671), (619, 591, 700, 670), (591, 592, 626, 700), (634, 701, 672, 635), (599, 618, 701, 634), (618, 619, 670, 701), (607, 702, 609, 608), (635, 672, 702, 607), (672, 671, 669, 702), (687, 612, 638, 703), (685, 605, 640, 704), (665, 705, 668, 666), (631, 630, 705, 665), (630, 594, 622, 705), (640, 706, 667, 641), (605, 604, 706, 640), (604, 631, 665, 706), (611, 707, 613, 612), (641, 667, 707, 611), (667, 666, 664, 707), (620, 708, 663, 621), (603, 614, 708, 620), (614, 655, 661, 708), (593, 709, 595, 594), (621, 663, 709, 593), (663, 662, 659, 709), (626, 710, 658, 627), (592, 628, 710, 626), (628, 629, 656, 710), (602, 711, 614, 603), (627, 658, 711, 602), (658, 657, 654, 711), (616, 712, 653, 617), (597, 615, 712, 616), (615, 645, 651, 712), (590, 713, 588, 589), (617, 653, 713, 590), (653, 652, 649, 713), (622, 714, 648, 623), (594, 595, 714, 622), (595, 660, 646, 714), (596, 715, 615, 597), (623, 648, 715, 596), (648, 647, 644, 715), (664, 716, 642, 643), (666, 668, 716, 664), (668, 623, 596, 716), (688, 641, 611, 717), (689, 639, 610, 718), (669, 719, 636, 637), (671, 673, 719, 669), (673, 627, 602, 719), (690, 635, 607, 720), (691, 633, 606, 721), (674, 722, 630, 631), (676, 678, 722, 674), (678, 621, 593, 722), (679, 723, 624, 625), (681, 683, 723, 679), (683, 617, 590, 723), (774, 747, 748, 736), (773, 749, 750, 751), (772, 752, 753, 724), (771, 754, 755, 756), (770, 757, 758, 735), (769, 759, 760, 761), (768, 762, 763, 730), (767, 764, 765, 766), (731, 767, 766, 742), (732, 735, 767, 731), (735, 758, 764, 767), (741, 768, 730, 729), (742, 766, 768, 741), (766, 765, 762, 768), (726, 769, 761, 738), (727, 743, 769, 726), (743, 744, 759, 769), (737, 770, 735, 732), (738, 761, 770, 737), (761, 760, 757, 770), (733, 771, 756, 746), (734, 736, 771, 733), (736, 748, 754, 771), (745, 772, 724, 725), (746, 756, 772, 745), (756, 755, 752, 772), (728, 773, 751, 740), (729, 730, 773, 728), (730, 763, 749, 773), (739, 774, 736, 734), (740, 751, 774, 739), (751, 750, 747, 774), (133, 0, 725, 724), (40, 133, 724, 753), (316, 122, 760, 759), (305, 85, 748, 747)])
_uv = me_cube.uv_layers.new(name='UVMap')
_uv.uv.foreach_set('vector', [-0.269, -2.587, 0.4485, -2.587, 0.4485, -1.87, -0.269, -1.87, -0.269, -2.536, 0.4485, -2.536, 0.4485, -1.818, -0.269, -1.818, -0.3205, -2.587, 0.397, -2.587, 0.397, -1.87, -0.3205, -1.87, -0.3205, -2.536, 0.397, -2.536, 0.397, -1.818, -0.3205, -1.818, -0.166, -2.587, 0.5515, -2.587, 0.5515, -1.87, -0.166, -1.87, -0.166, -2.536, 0.5515, -2.536, 0.5515, -1.818, -0.166, -1.818, -0.1403, -2.536, 0.5772, -2.536, 0.5772, -1.818, -0.1403, -1.818, -0.1403, -2.51, 0.5772, -2.51, 0.5772, -1.793, -0.1403, -1.793, -0.166, -2.51, 0.5515, -2.51, 0.5515, -1.793, -0.166, -1.793, -0.1403, -2.587, 0.5772, -2.587, 0.5772, -1.87, -0.1403, -1.87, -0.1403, -2.562, 0.5772, -2.562, 0.5772, -1.844, -0.1403, -1.844, -0.166, -2.562, 0.5515, -2.562, 0.5515, -1.844, -0.166, -1.844, -0.2948, -2.536, 0.4228, -2.536, 0.4228, -1.818, -0.2948, -1.818, -0.2948, -2.51, 0.4228, -2.51, 0.4228, -1.793, -0.2948, -1.793, -0.3205, -2.51, 0.397, -2.51, 0.397, -1.793, -0.3205, -1.793, -0.2948, -2.587, 0.4228, -2.587, 0.4228, -1.87, -0.2948, -1.87, -0.2948, -2.562, 0.4228, -2.562, 0.4228, -1.844, -0.2948, -1.844, -0.3205, -2.562, 0.397, -2.562, 0.397, -1.844, -0.3205, -1.844, -0.2433, -2.536, 0.4743, -2.536, 0.4743, -1.818, -0.2433, -1.818, -0.2433, -2.51, 0.4743, -2.51, 0.4743, -1.793, -0.2433, -1.793, -0.269, -2.51, 0.4485, -2.51, 0.4485, -1.793, -0.269, -1.793, -0.2433, -2.587, 0.4743, -2.587, 0.4743, -1.87, -0.2433, -1.87, -0.2433, -2.562, 0.4743, -2.562, 0.4743, -1.844, -0.2433, -1.844, -0.269, -2.562, 0.4485, -2.562, 0.4485, -1.844, -0.269, -1.844, 1.192, -2.562, 1.909, -2.562, 1.909, -1.844, 1.192, -1.844, 1.192, -1.101, 1.909, -1.101, 1.909, -0.3833, 1.192, -0.3833, -0.269, -1.101, 0.4485, -1.101, 0.4485, -0.3833, -0.269, -0.3833, -0.2433, -1.101, 0.4743, -1.101, 0.4743, -0.3833, -0.2433, -0.3833, -0.2433, -1.127, 0.4743, -1.127, 0.4743, -0.409, -0.2433, -0.409, 1.192, -2.51, 1.909, -2.51, 1.909, -1.793, 1.192, -1.793, 1.192, -1.049, 1.909, -1.049, 1.909, -0.3318, 1.192, -0.3318, -0.269, -1.049, 0.4485, -1.049, 0.4485, -0.3318, -0.269, -0.3318, -0.2433, -1.049, 0.4743, -1.049, 0.4743, -0.3318, -0.2433, -0.3318, -0.2433, -1.075, 0.4743, -1.075, 0.4743, -0.3575, -0.2433, -0.3575, 1.269, -2.562, 1.987, -2.562, 1.987, -1.844, 1.269, -1.844, 1.269, -1.101, 1.987, -1.101, 1.987, -0.3833, 1.269, -0.3833, 1.269, -2.587, 1.987, -2.587, 1.987, -1.87, 1.269, -1.87, 1.269, -1.127, 1.987, -1.127, 1.987, -0.409, 1.269, -0.409, 1.14, -2.562, 1.858, -2.562, 1.858, -1.844, 1.14, -1.844, 1.14, -1.101, 1.858, -1.101, 1.858, -0.3833, 1.14, -0.3833, -0.3205, -1.101, 0.397, -1.101, 0.397, -0.3833, -0.3205, -0.3833, -0.2175, -1.87, -0.935, -1.87, -0.935, 1.026, -0.2175, 1.026, -0.8835, -1.87, -1.601, -1.87, -1.601, 1.026, -0.8835, 1.026, -0.2948, -1.101, 0.4228, -1.101, 0.4228, -0.3833, -0.2948, -0.3833, 0.5772, -1.87, -0.1403, -1.87, -0.1403, 1.026, 0.5772, 1.026, -0.935, -1.87, -1.653, -1.87, -1.653, 1.026, -0.935, 1.026, -0.2948, -1.127, 0.4228, -1.127, 0.4228, -0.409, -0.2948, -0.409, 1.14, -2.51, 1.858, -2.51, 1.858, -1.793, 1.14, -1.793, 1.14, -1.049, 1.858, -1.049, 1.858, -0.3318, 1.14, -0.3318, -0.3205, -1.049, 0.397, -1.049, 0.397, -0.3318, -0.3205, -0.3318, 1.243, -1.87, 1.961, -1.87, 1.961, 1.026, 1.243, 1.026, 0.5257, -1.87, -0.1918, -1.87, -0.1918, 1.026, 0.5257, 1.026, -0.2948, -1.049, 0.4228, -1.049, 0.4228, -0.3318, -0.2948, -0.3318, 1.166, -1.87, 1.884, -1.87, 1.884, 1.026, 1.166, 1.026, 1.295, -1.87, 0.5772, -1.87, 0.5772, 1.026, 1.295, 1.026, -0.2948, -1.075, 0.4228, -1.075, 0.4228, -0.3575, -0.2948, -0.3575, 1.295, -2.562, 2.012, -2.562, 2.012, -1.844, 1.295, -1.844, 1.295, -1.101, 2.012, -1.101, 2.012, -0.3833, 1.295, -0.3833, -0.166, -1.101, 0.5515, -1.101, 0.5515, -0.3833, -0.166, -0.3833, -0.9093, -1.87, -0.1918, -1.87, -0.1918, 2.474, -0.9093, 2.474, 0.603, -1.87, 1.321, -1.87, 1.321, 2.474, 0.603, 2.474, -0.1403, -1.101, 0.5772, -1.101, 0.5772, -0.3833, -0.1403, -0.3833, -0.1403, -1.87, 0.5772, -1.87, 0.5772, 2.474, -0.1403, 2.474, -0.8578, -1.87, -0.1403, -1.87, -0.1403, 2.474, -0.8578, 2.474, -0.1403, -1.127, 0.5772, -1.127, 0.5772, -0.409, -0.1403, -0.409, 1.295, -2.51, 2.012, -2.51, 2.012, -1.793, 1.295, -1.793, 1.295, -1.049, 2.012, -1.049, 2.012, -0.3318, 1.295, -0.3318, -0.166, -1.049, 0.5515, -1.049, 0.5515, -0.3318, -0.166, -0.3318, -0.9093, -1.87, -1.627, -1.87, -1.627, 2.474, -0.9093, 2.474, 1.269, -1.87, 0.5515, -1.87, 0.5515, 2.474, 1.269, 2.474, -0.1403, -1.049, 0.5772, -1.049, 0.5772, -0.3318, -0.1403, -0.3318, 0.5772, -1.87, -0.1403, -1.87, -0.1403, 2.474, 0.5772, 2.474, -0.1403, -1.87, -0.8578, -1.87, -0.8578, 2.474, -0.1403, 2.474, -0.1403, -1.075, 0.5772, -1.075, 0.5772, -0.3575, -0.1403, -0.3575, 1.269, -2.51, 1.987, -2.51, 1.987, -1.793, 1.269, -1.793, 1.269, -1.049, 1.987, -1.049, 1.987, -0.3318, 1.269, -0.3318, 1.269, -2.536, 1.987, -2.536, 1.987, -1.818, 1.269, -1.818, 1.269, -1.075, 1.987, -1.075, 1.987, -0.3575, 1.269, -0.3575, 1.295, -2.536, 2.012, -2.536, 2.012, -1.818, 1.295, -1.818, 1.295, -1.075, 2.012, -1.075, 2.012, -0.3575, 1.295, -0.3575, -0.166, -1.075, 0.5515, -1.075, 0.5515, -0.3575, -0.166, -0.3575, 1.295, -2.587, 2.012, -2.587, 2.012, -1.87, 1.295, -1.87, 1.295, -1.127, 2.012, -1.127, 2.012, -0.409, 1.295, -0.409, -0.166, -1.127, 0.5515, -1.127, 0.5515, -0.409, -0.166, -0.409, 1.14, -2.536, 1.858, -2.536, 1.858, -1.818, 1.14, -1.818, 1.14, -1.075, 1.858, -1.075, 1.858, -0.3575, 1.14, -0.3575, -0.3205, -1.075, 0.397, -1.075, 0.397, -0.3575, -0.3205, -0.3575, 1.14, -2.587, 1.858, -2.587, 1.858, -1.87, 1.14, -1.87, 1.14, -1.127, 1.858, -1.127, 1.858, -0.409, 1.14, -0.409, -0.3205, -1.127, 0.397, -1.127, 0.397, -0.409, -0.3205, -0.409, 1.192, -2.536, 1.909, -2.536, 1.909, -1.818, 1.192, -1.818, 1.192, -1.075, 1.909, -1.075, 1.909, -0.3575, 1.192, -0.3575, -0.269, -1.075, 0.4485, -1.075, 0.4485, -0.3575, -0.269, -0.3575, 1.192, -2.587, 1.909, -2.587, 1.909, -1.87, 1.192, -1.87, 1.192, -1.127, 1.909, -1.127, 1.909, -0.409, 1.192, -0.409, -0.269, -1.127, 0.4485, -1.127, 0.4485, -0.409, -0.269, -0.409, 1.909, -1.127, 2.627, -1.127, 2.627, -0.409, 1.909, -0.409, 1.909, -1.844, 2.627, -1.844, 2.627, -1.127, 1.909, -1.127, -0.269, -1.844, 0.4485, -1.844, 0.4485, -1.127, -0.269, -1.127, 0.4743, -1.127, 1.192, -1.127, 1.192, -0.409, 0.4743, -0.409, 0.4743, -1.844, 1.192, -1.844, 1.192, -1.127, 0.4743, -1.127, 1.192, -1.844, 1.909, -1.844, 1.909, -1.127, 1.192, -1.127, 0.4743, -2.587, 1.192, -2.587, 1.192, -1.87, 0.4743, -1.87, 0.4743, -3.305, 1.192, -3.305, 1.192, -2.587, 0.4743, -2.587, 1.192, -3.305, 1.909, -3.305, 1.909, -2.587, 1.192, -2.587, 1.909, -1.075, 2.627, -1.075, 2.627, -0.3575, 1.909, -0.3575, 1.909, -1.793, 2.627, -1.793, 2.627, -1.075, 1.909, -1.075, -0.269, -1.793, 0.4485, -1.793, 0.4485, -1.075, -0.269, -1.075, 0.4743, -1.075, 1.192, -1.075, 1.192, -0.3575, 0.4743, -0.3575, 0.4743, -1.793, 1.192, -1.793, 1.192, -1.075, 0.4743, -1.075, 1.192, -1.793, 1.909, -1.793, 1.909, -1.075, 1.192, -1.075, 0.4743, -2.536, 1.192, -2.536, 1.192, -1.818, 0.4743, -1.818, 0.4743, -3.253, 1.192, -3.253, 1.192, -2.536, 0.4743, -2.536, 1.192, -3.253, 1.909, -3.253, 1.909, -2.536, 1.192, -2.536, 1.858, -1.127, 2.575, -1.127, 2.575, -0.409, 1.858, -0.409, 1.858, -1.844, 2.575, -1.844, 2.575, -1.127, 1.858, -1.127, -0.3205, -1.844, 0.397, -1.844, 0.397, -1.127, -0.3205, -1.127, 0.4228, -1.127, 1.14, -1.127, 1.14, -0.409, 0.4228, -0.409, 0.4228, -1.844, 1.14, -1.844, 1.14, -1.127, 0.4228, -1.127, 1.14, -1.844, 1.858, -1.844, 1.858, -1.127, 1.14, -1.127, 0.4228, -2.587, 1.14, -2.587, 1.14, -1.87, 0.4228, -1.87, 0.4228, -3.305, 1.14, -3.305, 1.14, -2.587, 0.4228, -2.587, 1.14, -3.305, 1.858, -3.305, 1.858, -2.587, 1.14, -2.587, 1.858, -1.075, 2.575, -1.075, 2.575, -0.3575, 1.858, -0.3575, 1.858, -1.793, 2.575, -1.793, 2.575, -1.075, 1.858, -1.075, -0.3205, -1.793, 0.397, -1.793, 0.397, -1.075, -0.3205, -1.075, 0.4228, -1.075, 1.14, -1.075, 1.14, -0.3575, 0.4228, -0.3575, 0.4228, -1.793, 1.14, -1.793, 1.14, -1.075, 0.4228, -1.075, 1.14, -1.793, 1.858, -1.793, 1.858, -1.075, 1.14, -1.075, 0.4228, -2.536, 1.14, -2.536, 1.14, -1.818, 0.4228, -1.818, 0.4228, -3.253, 1.14, -3.253, 1.14, -2.536, 0.4228, -2.536, 1.14, -3.253, 1.858, -3.253, 1.858, -2.536, 1.14, -2.536, -0.8835, -1.127, -0.166, -1.127, -0.166, -0.409, -0.8835, -0.409, -0.8835, -1.844, -0.166, -1.844, -0.166, -1.127, -0.8835, -1.127, -0.166, -1.844, 0.5515, -1.844, 0.5515, -1.127, -0.166, -1.127, 0.5772, -1.127, 1.295, -1.127, 1.295, -0.409, 0.5772, -0.409, 0.5772, -1.844, 1.295, -1.844, 1.295, -1.127, 0.5772, -1.127, 1.295, -1.844, 2.012, -1.844, 2.012, -1.127, 1.295, -1.127, 0.5772, -2.587, 1.295, -2.587, 1.295, -1.87, 0.5772, -1.87, 0.5772, -3.305, 1.295, -3.305, 1.295, -2.587, 0.5772, -2.587, 1.295, -3.305, 2.012, -3.305, 2.012, -2.587, 1.295, -2.587, -0.8835, -1.075, -0.166, -1.075, -0.166, -0.3575, -0.8835, -0.3575, -0.8835, -1.793, -0.166, -1.793, -0.166, -1.075, -0.8835, -1.075, -0.166, -1.793, 0.5515, -1.793, 0.5515, -1.075, -0.166, -1.075, 0.5772, -1.075, 1.295, -1.075, 1.295, -0.3575, 0.5772, -0.3575, 0.5772, -1.793, 1.295, -1.793, 1.295, -1.075, 0.5772, -1.075, 1.295, -1.793, 2.012, -1.793, 2.012, -1.075, 1.295, -1.075, 0.5772, -2.536, 1.295, -2.536, 1.295, -1.818, 0.5772, -1.818, 0.5772, -3.253, 1.295, -3.253, 1.295, -2.536, 0.5772, -2.536, 1.295, -3.253, 2.012, -3.253, 2.012, -2.536, 1.295, -2.536, -0.9093, -1.075, -0.1918, -1.075, -0.1918, -0.3575, -0.9093, -0.3575, -0.9093, -1.793, -0.1918, -1.793, -0.1918, -1.075, -0.9093, -1.075, 0.5515, -1.075, 1.269, -1.075, 1.269, -0.3575, 0.5515, -0.3575, 0.5515, -1.793, 1.269, -1.793, 1.269, -1.075, 0.5515, -1.075, 1.269, -1.793, 1.987, -1.793, 1.987, -1.075, 1.269, -1.075, 0.5515, -2.536, 1.269, -2.536, 1.269, -1.818, 0.5515, -1.818, 0.5515, -3.253, 1.269, -3.253, 1.269, -2.536, 0.5515, -2.536, 1.269, -3.253, 1.987, -3.253, 1.987, -2.536, 1.269, -2.536, -0.9093, -1.049, -0.1918, -1.049, -0.1918, -0.3318, -0.9093, -0.3318, -0.9093, -1.767, -0.1918, -1.767, -0.1918, -1.049, -0.9093, -1.049, 0.5515, -1.049, 1.269, -1.049, 1.269, -0.3318, 0.5515, -0.3318, 0.5515, -1.767, 1.269, -1.767, 1.269, -1.049, 0.5515, -1.049, 1.269, -1.767, 1.987, -1.767, 1.987, -1.049, 1.269, -1.049, 0.5515, -2.51, 1.269, -2.51, 1.269, -1.793, 0.5515, -1.793, 0.5515, -3.228, 1.269, -3.228, 1.269, -2.51, 0.5515, -2.51, 1.269, -3.228, 1.987, -3.228, 1.987, -2.51, 1.269, -2.51, -0.8578, -1.075, -0.1403, -1.075, -0.1403, -0.3575, -0.8578, -0.3575, -0.8578, -1.793, -0.1403, -1.793, -0.1403, -1.075, -0.8578, -1.075, -0.1403, -1.793, 0.5772, -1.793, 0.5772, -1.075, -0.1403, -1.075, -0.8835, -1.87, -1.601, -1.87, -1.601, 2.474, -0.8835, 2.474, 1.295, -1.87, 0.5772, -1.87, 0.5772, 2.474, 1.295, 2.474, -0.2175, -1.87, -0.935, -1.87, -0.935, 2.474, -0.2175, 2.474, 0.5, -1.87, -0.2175, -1.87, -0.2175, 2.474, 0.5, 2.474, 1.243, -1.87, 1.961, -1.87, 1.961, 2.474, 1.243, 2.474, 1.321, -1.87, 2.038, -1.87, 2.038, 2.474, 1.321, 2.474, -0.8578, -1.049, -0.1403, -1.049, -0.1403, -0.3318, -0.8578, -0.3318, -0.8578, -1.767, -0.1403, -1.767, -0.1403, -1.049, -0.8578, -1.049, -0.1403, -1.767, 0.5772, -1.767, 0.5772, -1.049, -0.1403, -1.049, 0.5257, -1.87, 1.243, -1.87, 1.243, 2.474, 0.5257, 2.474, -0.2175, -1.87, 0.5, -1.87, 0.5, 2.474, -0.2175, 2.474, 0.603, -1.87, 1.321, -1.87, 1.321, 2.474, 0.603, 2.474, 1.295, -1.87, 2.012, -1.87, 2.012, 2.474, 1.295, 2.474, -0.8578, -1.87, -1.575, -1.87, -1.575, 2.474, -0.8578, 2.474, 1.321, -1.87, 0.603, -1.87, 0.603, 2.474, 1.321, 2.474, -0.8835, -1.049, -0.166, -1.049, -0.166, -0.3318, -0.8835, -0.3318, -0.8835, -1.767, -0.166, -1.767, -0.166, -1.049, -0.8835, -1.049, -0.166, -1.767, 0.5515, -1.767, 0.5515, -1.049, -0.166, -1.049, 0.5772, -1.049, 1.295, -1.049, 1.295, -0.3318, 0.5772, -0.3318, 0.5772, -1.767, 1.295, -1.767, 1.295, -1.049, 0.5772, -1.049, 1.295, -1.767, 2.012, -1.767, 2.012, -1.049, 1.295, -1.049, 0.5772, -2.51, 1.295, -2.51, 1.295, -1.793, 0.5772, -1.793, 0.5772, -3.228, 1.295, -3.228, 1.295, -2.51, 0.5772, -2.51, 1.295, -3.228, 2.012, -3.228, 2.012, -2.51, 1.295, -2.51, -0.8578, -1.127, -0.1403, -1.127, -0.1403, -0.409, -0.8578, -0.409, -0.8578, -1.844, -0.1403, -1.844, -0.1403, -1.127, -0.8578, -1.127, -0.1403, -1.844, 0.5772, -1.844, 0.5772, -1.127, -0.1403, -1.127, -0.935, -1.87, -0.2175, -1.87, -0.2175, 2.474, -0.935, 2.474, 0.5772, -1.87, 1.295, -1.87, 1.295, 2.474, 0.5772, 2.474, -0.166, -1.87, 0.5515, -1.87, 0.5515, 2.474, -0.166, 2.474, -0.166, -1.87, -0.8835, -1.87, -0.8835, 2.474, -0.166, 2.474, -0.8835, -1.87, -0.166, -1.87, -0.166, 2.474, -0.8835, 2.474, 0.5257, -1.87, -0.1918, -1.87, -0.1918, 2.474, 0.5257, 2.474, -0.8578, -1.101, -0.1403, -1.101, -0.1403, -0.3833, -0.8578, -0.3833, -0.8578, -1.818, -0.1403, -1.818, -0.1403, -1.101, -0.8578, -1.101, -0.1403, -1.818, 0.5772, -1.818, 0.5772, -1.101, -0.1403, -1.101, -0.1918, -1.87, -0.9093, -1.87, -0.9093, 2.474, -0.1918, 2.474, 1.269, -1.87, 1.987, -1.87, 1.987, 2.474, 1.269, 2.474, 0.5515, -1.87, -0.166, -1.87, -0.166, 2.474, 0.5515, 2.474, -0.935, -1.87, -1.653, -1.87, -1.653, 2.474, -0.935, 2.474, 1.243, -1.87, 0.5257, -1.87, 0.5257, 2.474, 1.243, 2.474, 0.5515, -1.87, 1.269, -1.87, 1.269, 2.474, 0.5515, 2.474, -0.8835, -1.101, -0.166, -1.101, -0.166, -0.3833, -0.8835, -0.3833, -0.8835, -1.818, -0.166, -1.818, -0.166, -1.101, -0.8835, -1.101, -0.166, -1.818, 0.5515, -1.818, 0.5515, -1.101, -0.166, -1.101, 0.5772, -1.101, 1.295, -1.101, 1.295, -0.3833, 0.5772, -0.3833, 0.5772, -1.818, 1.295, -1.818, 1.295, -1.101, 0.5772, -1.101, 1.295, -1.818, 2.012, -1.818, 2.012, -1.101, 1.295, -1.101, 0.5772, -2.562, 1.295, -2.562, 1.295, -1.844, 0.5772, -1.844, 0.5772, -3.279, 1.295, -3.279, 1.295, -2.562, 0.5772, -2.562, 1.295, -3.279, 2.012, -3.279, 2.012, -2.562, 1.295, -2.562, 1.884, -1.075, 2.601, -1.075, 2.601, -0.3575, 1.884, -0.3575, 1.884, -1.793, 2.601, -1.793, 2.601, -1.075, 1.884, -1.075, -0.2948, -1.793, 0.4228, -1.793, 0.4228, -1.075, -0.2948, -1.075, -0.1403, -1.87, -0.8578, -1.87, -0.8578, 1.026, -0.1403, 1.026, -0.2175, -1.87, 0.5, -1.87, 0.5, 1.026, -0.2175, 1.026, 1.243, -1.87, 0.5257, -1.87, 0.5257, 1.026, 1.243, 1.026, 1.295, -1.87, 2.012, -1.87, 2.012, 1.026, 1.295, 1.026, 0.5257, -1.87, 1.243, -1.87, 1.243, 1.026, 0.5257, 1.026, 0.4485, -1.87, 1.166, -1.87, 1.166, 1.026, 0.4485, 1.026, 1.884, -1.049, 2.601, -1.049, 2.601, -0.3318, 1.884, -0.3318, 1.884, -1.767, 2.601, -1.767, 2.601, -1.049, 1.884, -1.049, -0.2948, -1.767, 0.4228, -1.767, 0.4228, -1.049, -0.2948, -1.049, -0.1918, -1.87, -0.9093, -1.87, -0.9093, 1.026, -0.1918, 1.026, 1.166, -1.87, 0.4485, -1.87, 0.4485, 1.026, 1.166, 1.026, -0.166, -1.87, 0.5515, -1.87, 0.5515, 1.026, -0.166, 1.026, -0.935, -1.87, -0.2175, -1.87, -0.2175, 1.026, -0.935, 1.026, 0.5772, -1.87, 1.295, -1.87, 1.295, 1.026, 0.5772, 1.026, -0.8578, -1.87, -1.575, -1.87, -1.575, 1.026, -0.8578, 1.026, 1.858, -1.049, 2.575, -1.049, 2.575, -0.3318, 1.858, -0.3318, 1.858, -1.767, 2.575, -1.767, 2.575, -1.049, 1.858, -1.049, -0.3205, -1.767, 0.397, -1.767, 0.397, -1.049, -0.3205, -1.049, 0.4228, -1.049, 1.14, -1.049, 1.14, -0.3318, 0.4228, -0.3318, 0.4228, -1.767, 1.14, -1.767, 1.14, -1.049, 0.4228, -1.049, 1.14, -1.767, 1.858, -1.767, 1.858, -1.049, 1.14, -1.049, 0.4228, -2.51, 1.14, -2.51, 1.14, -1.793, 0.4228, -1.793, 0.4228, -3.228, 1.14, -3.228, 1.14, -2.51, 0.4228, -2.51, 1.14, -3.228, 1.858, -3.228, 1.858, -2.51, 1.14, -2.51, 1.884, -1.127, 2.601, -1.127, 2.601, -0.409, 1.884, -0.409, 1.884, -1.844, 2.601, -1.844, 2.601, -1.127, 1.884, -1.127, -0.2948, -1.844, 0.4228, -1.844, 0.4228, -1.127, -0.2948, -1.127, 1.884, -1.87, 1.166, -1.87, 1.166, 1.026, 1.884, 1.026, -0.8835, -1.87, -0.166, -1.87, -0.166, 1.026, -0.8835, 1.026, 1.269, -1.87, 1.987, -1.87, 1.987, 1.026, 1.269, 1.026, -0.9093, -1.87, -1.627, -1.87, -1.627, 1.026, -0.9093, 1.026, -0.1918, -1.87, 0.5257, -1.87, 0.5257, 1.026, -0.1918, 1.026, 1.321, -1.87, 0.603, -1.87, 0.603, 1.026, 1.321, 1.026, 1.884, -1.101, 2.601, -1.101, 2.601, -0.3833, 1.884, -0.3833, 1.884, -1.818, 2.601, -1.818, 2.601, -1.101, 1.884, -1.101, -0.2948, -1.818, 0.4228, -1.818, 0.4228, -1.101, -0.2948, -1.101, 1.321, -1.87, 2.038, -1.87, 2.038, 1.026, 1.321, 1.026, 0.5515, -1.87, 1.269, -1.87, 1.269, 1.026, 0.5515, 1.026, 1.269, -1.87, 0.5515, -1.87, 0.5515, 1.026, 1.269, 1.026, -0.1403, -1.87, 0.5772, -1.87, 0.5772, 1.026, -0.1403, 1.026, -0.9093, -1.87, -0.1918, -1.87, -0.1918, 1.026, -0.9093, 1.026, 0.603, -1.87, 1.321, -1.87, 1.321, 1.026, 0.603, 1.026, 1.858, -1.101, 2.575, -1.101, 2.575, -0.3833, 1.858, -0.3833, 1.858, -1.818, 2.575, -1.818, 2.575, -1.101, 1.858, -1.101, -0.3205, -1.818, 0.397, -1.818, 0.397, -1.101, -0.3205, -1.101, 0.4228, -1.101, 1.14, -1.101, 1.14, -0.3833, 0.4228, -0.3833, 0.4228, -1.818, 1.14, -1.818, 1.14, -1.101, 0.4228, -1.101, 1.14, -1.818, 1.858, -1.818, 1.858, -1.101, 1.14, -1.101, 0.4228, -2.562, 1.14, -2.562, 1.14, -1.844, 0.4228, -1.844, 0.4228, -3.279, 1.14, -3.279, 1.14, -2.562, 0.4228, -2.562, 1.14, -3.279, 1.858, -3.279, 1.858, -2.562, 1.14, -2.562, -0.9093, -1.127, -0.1918, -1.127, -0.1918, -0.409, -0.9093, -0.409, -0.9093, -1.844, -0.1918, -1.844, -0.1918, -1.127, -0.9093, -1.127, 0.5515, -1.127, 1.269, -1.127, 1.269, -0.409, 0.5515, -0.409, 0.5515, -1.844, 1.269, -1.844, 1.269, -1.127, 0.5515, -1.127, 1.269, -1.844, 1.987, -1.844, 1.987, -1.127, 1.269, -1.127, 0.5515, -2.587, 1.269, -2.587, 1.269, -1.87, 0.5515, -1.87, 0.5515, -3.305, 1.269, -3.305, 1.269, -2.587, 0.5515, -2.587, 1.269, -3.305, 1.987, -3.305, 1.987, -2.587, 1.269, -2.587, -0.9093, -1.101, -0.1918, -1.101, -0.1918, -0.3833, -0.9093, -0.3833, -0.9093, -1.818, -0.1918, -1.818, -0.1918, -1.101, -0.9093, -1.101, 0.5515, -1.101, 1.269, -1.101, 1.269, -0.3833, 0.5515, -0.3833, 0.5515, -1.818, 1.269, -1.818, 1.269, -1.101, 0.5515, -1.101, 1.269, -1.818, 1.987, -1.818, 1.987, -1.101, 1.269, -1.101, 0.5515, -2.562, 1.269, -2.562, 1.269, -1.844, 0.5515, -1.844, 0.5515, -3.279, 1.269, -3.279, 1.269, -2.562, 0.5515, -2.562, 1.269, -3.279, 1.987, -3.279, 1.987, -2.562, 1.269, -2.562, 1.295, -1.87, 0.5772, -1.87, 0.5772, -4.766, 1.295, -4.766, 0.5772, -1.87, -0.1403, -1.87, -0.1403, -4.766, 0.5772, -4.766, -0.2175, -1.87, 0.5, -1.87, 0.5, -4.766, -0.2175, -4.766, -0.8835, -1.87, -1.601, -1.87, -1.601, -4.766, -0.8835, -4.766, 1.321, -1.87, 0.603, -1.87, 0.603, -4.766, 1.321, -4.766, 1.243, -1.87, 0.5257, -1.87, 0.5257, -4.766, 1.243, -4.766, 1.935, -1.075, 2.653, -1.075, 2.653, -0.3575, 1.935, -0.3575, 1.935, -1.793, 2.653, -1.793, 2.653, -1.075, 1.935, -1.075, -0.2433, -1.793, 0.4743, -1.793, 0.4743, -1.075, -0.2433, -1.075, 0.5257, -1.87, 1.243, -1.87, 1.243, -4.766, 0.5257, -4.766, -0.2175, -1.87, -0.935, -1.87, -0.935, -4.766, -0.2175, -4.766, -0.8578, -1.87, -1.575, -1.87, -1.575, -4.766, -0.8578, -4.766, -0.935, -1.87, -0.2175, -1.87, -0.2175, -4.766, -0.935, -4.766, 0.5, -1.87, -0.2175, -1.87, -0.2175, -4.766, 0.5, -4.766, 0.5, -1.87, -0.2175, -1.87, -0.2175, -4.766, 0.5, -4.766, 1.935, -1.049, 2.653, -1.049, 2.653, -0.3318, 1.935, -0.3318, 1.935, -1.767, 2.653, -1.767, 2.653, -1.049, 1.935, -1.049, -0.2433, -1.767, 0.4743, -1.767, 0.4743, -1.049, -0.2433, -1.049, 0.5772, -1.87, 1.295, -1.87, 1.295, -4.766, 0.5772, -4.766, 0.5257, -1.87, 1.243, -1.87, 1.243, -4.766, 0.5257, -4.766, 1.218, -1.87, 0.5, -1.87, 0.5, -4.766, 1.218, -4.766, 1.218, -1.87, 1.935, -1.87, 1.935, -4.766, 1.218, -4.766, -0.8835, -1.87, -0.166, -1.87, -0.166, -4.766, -0.8835, -4.766, 0.5515, -1.87, 1.269, -1.87, 1.269, -4.766, 0.5515, -4.766, 1.909, -1.049, 2.627, -1.049, 2.627, -0.3318, 1.909, -0.3318, 1.909, -1.767, 2.627, -1.767, 2.627, -1.049, 1.909, -1.049, -0.269, -1.767, 0.4485, -1.767, 0.4485, -1.049, -0.269, -1.049, 0.4743, -1.049, 1.192, -1.049, 1.192, -0.3318, 0.4743, -0.3318, 0.4743, -1.767, 1.192, -1.767, 1.192, -1.049, 0.4743, -1.049, 1.192, -1.767, 1.909, -1.767, 1.909, -1.049, 1.192, -1.049, 0.4743, -2.51, 1.192, -2.51, 1.192, -1.793, 0.4743, -1.793, 0.4743, -3.228, 1.192, -3.228, 1.192, -2.51, 0.4743, -2.51, 1.192, -3.228, 1.909, -3.228, 1.909, -2.51, 1.192, -2.51, 1.935, -1.127, 2.653, -1.127, 2.653, -0.409, 1.935, -0.409, 1.935, -1.844, 2.653, -1.844, 2.653, -1.127, 1.935, -1.127, -0.2433, -1.844, 0.4743, -1.844, 0.4743, -1.127, -0.2433, -1.127, -0.1918, -1.87, -0.9093, -1.87, -0.9093, -4.766, -0.1918, -4.766, -0.9093, -1.87, -0.1918, -1.87, -0.1918, -4.766, -0.9093, -4.766, -0.1918, -1.87, 0.5257, -1.87, 0.5257, -4.766, -0.1918, -4.766, 1.243, -1.87, 1.961, -1.87, 1.961, -4.766, 1.243, -4.766, 0.5257, -1.87, -0.1918, -1.87, -0.1918, -4.766, 0.5257, -4.766, 0.603, -1.87, 1.321, -1.87, 1.321, -4.766, 0.603, -4.766, 1.935, -1.101, 2.653, -1.101, 2.653, -0.3833, 1.935, -0.3833, 1.935, -1.818, 2.653, -1.818, 2.653, -1.101, 1.935, -1.101, -0.2433, -1.818, 0.4743, -1.818, 0.4743, -1.101, -0.2433, -1.101, -0.2175, -1.87, 0.5, -1.87, 0.5, -4.766, -0.2175, -4.766, 1.243, -1.87, 0.5257, -1.87, 0.5257, -4.766, 1.243, -4.766, -0.2175, -1.87, -0.935, -1.87, -0.935, -4.766, -0.2175, -4.766, 1.295, -1.87, 2.012, -1.87, 2.012, -4.766, 1.295, -4.766, -0.8578, -1.87, -0.1403, -1.87, -0.1403, -4.766, -0.8578, -4.766, 1.243, -1.87, 1.961, -1.87, 1.961, -4.766, 1.243, -4.766, 1.909, -1.101, 2.627, -1.101, 2.627, -0.3833, 1.909, -0.3833, 1.909, -1.818, 2.627, -1.818, 2.627, -1.101, 1.909, -1.101, -0.269, -1.818, 0.4485, -1.818, 0.4485, -1.101, -0.269, -1.101, 0.4743, -1.101, 1.192, -1.101, 1.192, -0.3833, 0.4743, -0.3833, 0.4743, -1.818, 1.192, -1.818, 1.192, -1.101, 0.4743, -1.101, 1.192, -1.818, 1.909, -1.818, 1.909, -1.101, 1.192, -1.101, 0.4743, -2.562, 1.192, -2.562, 1.192, -1.844, 0.4743, -1.844, 0.4743, -3.279, 1.192, -3.279, 1.192, -2.562, 0.4743, -2.562, 1.192, -3.279, 1.909, -3.279, 1.909, -2.562, 1.192, -2.562, 1.909, -2.562, 2.627, -2.562, 2.627, -1.844, 1.909, -1.844, 1.909, -3.279, 2.627, -3.279, 2.627, -2.562, 1.909, -2.562, -0.269, -3.279, 0.4485, -3.279, 0.4485, -2.562, -0.269, -2.562, 1.935, -2.562, 2.653, -2.562, 2.653, -1.844, 1.935, -1.844, 1.935, -3.279, 2.653, -3.279, 2.653, -2.562, 1.935, -2.562, -0.2433, -3.279, 0.4743, -3.279, 0.4743, -2.562, -0.2433, -2.562, 1.935, -2.587, 2.653, -2.587, 2.653, -1.87, 1.935, -1.87, 1.935, -3.305, 2.653, -3.305, 2.653, -2.587, 1.935, -2.587, -0.2433, -3.305, 0.4743, -3.305, 0.4743, -2.587, -0.2433, -2.587, 1.909, -2.51, 2.627, -2.51, 2.627, -1.793, 1.909, -1.793, 1.909, -3.228, 2.627, -3.228, 2.627, -2.51, 1.909, -2.51, -0.269, -3.228, 0.4485, -3.228, 0.4485, -2.51, -0.269, -2.51, 1.935, -2.51, 2.653, -2.51, 2.653, -1.793, 1.935, -1.793, 1.935, -3.228, 2.653, -3.228, 2.653, -2.51, 1.935, -2.51, -0.2433, -3.228, 0.4743, -3.228, 0.4743, -2.51, -0.2433, -2.51, 1.935, -2.536, 2.653, -2.536, 2.653, -1.818, 1.935, -1.818, 1.935, -3.253, 2.653, -3.253, 2.653, -2.536, 1.935, -2.536, -0.2433, -3.253, 0.4743, -3.253, 0.4743, -2.536, -0.2433, -2.536, -0.935, -1.87, -1.653, -1.87, -1.653, -4.766, -0.935, -4.766, -0.166, -1.87, -0.8835, -1.87, -0.8835, -4.766, -0.166, -4.766, -0.166, -1.87, 0.5515, -1.87, 0.5515, -4.766, -0.166, -4.766, -0.9093, -2.562, -0.1918, -2.562, -0.1918, -1.844, -0.9093, -1.844, -0.9093, -3.279, -0.1918, -3.279, -0.1918, -2.562, -0.9093, -2.562, 1.269, -1.87, 0.5515, -1.87, 0.5515, -4.766, 1.269, -4.766, -0.9093, -2.587, -0.1918, -2.587, -0.1918, -1.87, -0.9093, -1.87, -0.9093, -3.305, -0.1918, -3.305, -0.1918, -2.587, -0.9093, -2.587, -0.935, -1.87, -0.2175, -1.87, -0.2175, -4.766, -0.935, -4.766, 1.858, -2.562, 2.575, -2.562, 2.575, -1.844, 1.858, -1.844, 1.858, -3.279, 2.575, -3.279, 2.575, -2.562, 1.858, -2.562, -0.3205, -3.279, 0.397, -3.279, 0.397, -2.562, -0.3205, -2.562, 1.884, -2.562, 2.601, -2.562, 2.601, -1.844, 1.884, -1.844, 1.884, -3.279, 2.601, -3.279, 2.601, -2.562, 1.884, -2.562, -0.2948, -3.279, 0.4228, -3.279, 0.4228, -2.562, -0.2948, -2.562, 1.884, -2.587, 2.601, -2.587, 2.601, -1.87, 1.884, -1.87, 1.884, -3.305, 2.601, -3.305, 2.601, -2.587, 1.884, -2.587, -0.2948, -3.305, 0.4228, -3.305, 0.4228, -2.587, -0.2948, -2.587, 1.858, -2.51, 2.575, -2.51, 2.575, -1.793, 1.858, -1.793, 1.858, -3.228, 2.575, -3.228, 2.575, -2.51, 1.858, -2.51, -0.3205, -3.228, 0.397, -3.228, 0.397, -2.51, -0.3205, -2.51, 1.884, -2.51, 2.601, -2.51, 2.601, -1.793, 1.884, -1.793, 1.884, -3.228, 2.601, -3.228, 2.601, -2.51, 1.884, -2.51, -0.2948, -3.228, 0.4228, -3.228, 0.4228, -2.51, -0.2948, -2.51, 1.884, -2.536, 2.601, -2.536, 2.601, -1.818, 1.884, -1.818, 1.884, -3.253, 2.601, -3.253, 2.601, -2.536, 1.884, -2.536, -0.2948, -3.253, 0.4228, -3.253, 0.4228, -2.536, -0.2948, -2.536, -0.8835, -2.562, -0.166, -2.562, -0.166, -1.844, -0.8835, -1.844, -0.8835, -3.279, -0.166, -3.279, -0.166, -2.562, -0.8835, -2.562, -0.166, -3.279, 0.5515, -3.279, 0.5515, -2.562, -0.166, -2.562, -0.8578, -2.562, -0.1403, -2.562, -0.1403, -1.844, -0.8578, -1.844, -0.8578, -3.279, -0.1403, -3.279, -0.1403, -2.562, -0.8578, -2.562, -0.1403, -3.279, 0.5772, -3.279, 0.5772, -2.562, -0.1403, -2.562, -0.8578, -2.587, -0.1403, -2.587, -0.1403, -1.87, -0.8578, -1.87, -0.8578, -3.305, -0.1403, -3.305, -0.1403, -2.587, -0.8578, -2.587, -0.1403, -3.305, 0.5772, -3.305, 0.5772, -2.587, -0.1403, -2.587, -0.8835, -2.51, -0.166, -2.51, -0.166, -1.793, -0.8835, -1.793, -0.8835, -3.228, -0.166, -3.228, -0.166, -2.51, -0.8835, -2.51, -0.166, -3.228, 0.5515, -3.228, 0.5515, -2.51, -0.166, -2.51, -0.8578, -2.51, -0.1403, -2.51, -0.1403, -1.793, -0.8578, -1.793, -0.8578, -3.228, -0.1403, -3.228, -0.1403, -2.51, -0.8578, -2.51, -0.1403, -3.228, 0.5772, -3.228, 0.5772, -2.51, -0.1403, -2.51, -0.8578, -2.536, -0.1403, -2.536, -0.1403, -1.818, -0.8578, -1.818, -0.8578, -3.253, -0.1403, -3.253, -0.1403, -2.536, -0.8578, -2.536, -0.1403, -3.253, 0.5772, -3.253, 0.5772, -2.536, -0.1403, -2.536, 0.5515, -1.87, -0.166, -1.87, -0.166, -4.766, 0.5515, -4.766, -0.935, -1.87, -1.653, -1.87, -1.653, -4.766, -0.935, -4.766, -0.9093, -1.87, -1.627, -1.87, -1.627, -4.766, -0.9093, -4.766, -0.9093, -2.51, -0.1918, -2.51, -0.1918, -1.793, -0.9093, -1.793, -0.9093, -3.228, -0.1918, -3.228, -0.1918, -2.51, -0.9093, -2.51, 1.269, -1.87, 1.987, -1.87, 1.987, -4.766, 1.269, -4.766, -0.9093, -2.536, -0.1918, -2.536, -0.1918, -1.818, -0.9093, -1.818, -0.9093, -3.253, -0.1918, -3.253, -0.1918, -2.536, -0.9093, -2.536, -0.1918, -1.87, 0.5257, -1.87, 0.5257, -4.766, -0.1918, -4.766, 0.5257, -1.87, -0.1918, -1.87, -0.1918, -4.766, 0.5257, -4.766, 1.321, -1.87, 2.038, -1.87, 2.038, -4.766, 1.321, -4.766, 1.935, -1.87, 1.218, -1.87, 1.218, -4.766, 1.935, -4.766, -0.8835, -2.536, -0.166, -2.536, -0.166, -1.818, -0.8835, -1.818, -0.8835, -3.253, -0.166, -3.253, -0.166, -2.536, -0.8835, -2.536, -0.166, -3.253, 0.5515, -3.253, 0.5515, -2.536, -0.166, -2.536, -0.8835, -2.587, -0.166, -2.587, -0.166, -1.87, -0.8835, -1.87, -0.8835, -3.305, -0.166, -3.305, -0.166, -2.587, -0.8835, -2.587, -0.166, -3.305, 0.5515, -3.305, 0.5515, -2.587, -0.166, -2.587, 1.858, -2.536, 2.575, -2.536, 2.575, -1.818, 1.858, -1.818, 1.858, -3.253, 2.575, -3.253, 2.575, -2.536, 1.858, -2.536, -0.3205, -3.253, 0.397, -3.253, 0.397, -2.536, -0.3205, -2.536, 1.858, -2.587, 2.575, -2.587, 2.575, -1.87, 1.858, -1.87, 1.858, -3.305, 2.575, -3.305, 2.575, -2.587, 1.858, -2.587, -0.3205, -3.305, 0.397, -3.305, 0.397, -2.587, -0.3205, -2.587, 0.5, -1.87, 1.218, -1.87, 1.218, -4.766, 0.5, -4.766, -0.1403, -1.87, -0.8578, -1.87, -0.8578, -4.766, -0.1403, -4.766, -0.1403, -1.87, 0.5772, -1.87, 0.5772, -4.766, -0.1403, -4.766, 1.909, -2.536, 2.627, -2.536, 2.627, -1.818, 1.909, -1.818, 1.909, -3.253, 2.627, -3.253, 2.627, -2.536, 1.909, -2.536, -0.269, -3.253, 0.4485, -3.253, 0.4485, -2.536, -0.269, -2.536, 1.909, -2.587, 2.627, -2.587, 2.627, -1.87, 1.909, -1.87, 1.909, -3.305, 2.627, -3.305, 2.627, -2.587, 1.909, -2.587, -0.269, -3.305, 0.4485, -3.305, 0.4485, -2.587, -0.269, -2.587, -0.166, -1.87, 0.5515, -1.87, 0.5515, 8.266, -0.166, 8.266, -0.1918, -1.87, -0.9093, -1.87, -0.9093, 8.266, -0.1918, 8.266, 1.218, -1.87, 1.935, -1.87, 1.935, 8.266, 1.218, 8.266, -0.3205, -1.87, 0.397, -1.87, 0.397, 8.266, -0.3205, 8.266, 1.243, -1.87, 0.5257, -1.87, 0.5257, 8.266, 1.243, 8.266, -0.2948, -1.87, -1.012, -1.87, -1.012, 8.266, -0.2948, 8.266, 1.321, -1.87, 2.038, -1.87, 2.038, 8.266, 1.321, 8.266, -0.2175, -1.87, 0.5, -1.87, 0.5, 8.266, -0.2175, 8.266, 1.243, -1.87, 0.5257, -1.87, 0.5257, 8.266, 1.243, 8.266, 1.909, -1.87, 2.627, -1.87, 2.627, 8.266, 1.909, 8.266, 1.295, -1.87, 2.012, -1.87, 2.012, 8.266, 1.295, 8.266, 1.14, -1.87, 0.4228, -1.87, 0.4228, 8.266, 1.14, 8.266, -0.8835, -1.87, -0.166, -1.87, -0.166, 8.266, -0.8835, 8.266, 1.14, -1.87, 1.858, -1.87, 1.858, 8.266, 1.14, 8.266, -0.2175, -1.87, -0.935, -1.87, -0.935, 8.266, -0.2175, 8.266, 1.321, -1.87, 0.603, -1.87, 0.603, 8.266, 1.321, 8.266, -0.1403, -1.87, 0.5772, -1.87, 0.5772, 8.266, -0.1403, 8.266, 1.243, -1.87, 1.961, -1.87, 1.961, 8.266, 1.243, 8.266, -0.2175, -1.87, -0.935, -1.87, -0.935, 8.266, -0.2175, 8.266, 0.4743, -1.87, 1.192, -1.87, 1.192, 8.266, 0.4743, 8.266, 1.321, -1.87, 0.603, -1.87, 0.603, 8.266, 1.321, 8.266, -0.2948, -1.87, 0.4228, -1.87, 0.4228, 8.266, -0.2948, 8.266, -0.9093, -1.87, -1.627, -1.87, -1.627, 8.266, -0.9093, 8.266, -0.3205, -1.87, -1.038, -1.87, -1.038, 8.266, -0.3205, 8.266, 0.5772, -1.87, 1.295, -1.87, 1.295, 8.266, 0.5772, 8.266, 1.218, -1.87, 0.5, -1.87, 0.5, 8.266, 1.218, 8.266, -0.1918, -1.87, 0.5257, -1.87, 0.5257, 8.266, -0.1918, 8.266, -0.9093, -1.87, -1.627, -1.87, -1.627, 8.266, -0.9093, 8.266, 1.935, -1.87, 2.653, -1.87, 2.653, 8.266, 1.935, 8.266, -0.1403, -1.87, -0.8578, -1.87, -0.8578, 8.266, -0.1403, 8.266, 1.321, -1.87, 2.038, -1.87, 2.038, 8.266, 1.321, 8.266, -0.2175, -1.87, 0.5, -1.87, 0.5, 8.266, -0.2175, 8.266, 1.884, -1.87, 1.166, -1.87, 1.166, 8.266, 1.884, 8.266, -0.8578, -1.87, -0.1403, -1.87, -0.1403, 8.266, -0.8578, 8.266, -0.1403, -1.87, -0.8578, -1.87, -0.8578, 8.266, -0.1403, 8.266, 1.166, -1.87, 1.884, -1.87, 1.884, 8.266, 1.166, 8.266, 0.5257, -1.87, -0.1918, -1.87, -0.1918, 8.266, 0.5257, 8.266, 1.295, -1.87, 0.5772, -1.87, 0.5772, 8.266, 1.295, 8.266, -0.8835, -1.87, -0.166, -1.87, -0.166, 8.266, -0.8835, 8.266, -0.2433, -1.87, -0.9608, -1.87, -0.9608, 8.266, -0.2433, 8.266, 1.269, -1.87, 1.987, -1.87, 1.987, 8.266, 1.269, 8.266, 0.5257, -1.87, -0.1918, -1.87, -0.1918, 8.266, 0.5257, 8.266, 0.5, -1.87, 1.218, -1.87, 1.218, 8.266, 0.5, 8.266, 1.295, -1.87, 0.5772, -1.87, 0.5772, 8.266, 1.295, 8.266, 1.858, -1.87, 2.575, -1.87, 2.575, 8.266, 1.858, 8.266, -0.935, -1.87, -1.653, -1.87, -1.653, 8.266, -0.935, 8.266, 1.243, -1.87, 1.961, -1.87, 1.961, 8.266, 1.243, 8.266, 0.4228, -1.87, -0.2948, -1.87, -0.2948, 8.266, 0.4228, 8.266, 0.603, -1.87, 1.321, -1.87, 1.321, 8.266, 0.603, 8.266, 1.192, -1.87, 0.4743, -1.87, 0.4743, 8.266, 1.192, 8.266, -0.935, -1.87, -0.2175, -1.87, -0.2175, 8.266, -0.935, 8.266, -0.935, -1.87, -1.653, -1.87, -1.653, 8.266, -0.935, 8.266, -0.166, -1.87, -0.8835, -1.87, -0.8835, 8.266, -0.166, 8.266, 0.5772, -1.87, 1.295, -1.87, 1.295, 8.266, 0.5772, 8.266, -0.1918, -1.87, 0.5257, -1.87, 0.5257, 8.266, -0.1918, 8.266, 1.858, -1.87, 1.14, -1.87, 1.14, 8.266, 1.858, 8.266, -0.166, -1.87, -0.8835, -1.87, -0.8835, 8.266, -0.166, 8.266, 0.4228, -1.87, 1.14, -1.87, 1.14, 8.266, 0.4228, 8.266, 0.5, -1.87, -0.2175, -1.87, -0.2175, 8.266, 0.5, 8.266, -0.8578, -1.87, -1.575, -1.87, -1.575, 8.266, -0.8578, 8.266, -0.8578, -1.87, -0.1403, -1.87, -0.1403, 8.266, -0.8578, 8.266, -0.269, -1.87, -0.9865, -1.87, -0.9865, 8.266, -0.269, 8.266, 0.5257, -1.87, 1.243, -1.87, 1.243, 8.266, 0.5257, 8.266, 0.5, -1.87, -0.2175, -1.87, -0.2175, 8.266, 0.5, 8.266, -0.8578, -1.87, -1.575, -1.87, -1.575, 8.266, -0.8578, 8.266, 1.884, -1.87, 2.601, -1.87, 2.601, 8.266, 1.884, 8.266, 1.269, -1.87, 1.987, -1.87, 1.987, 8.266, 1.269, 8.266, 0.397, -1.87, -0.3205, -1.87, -0.3205, 8.266, 0.397, 8.266, 1.935, -1.87, 1.218, -1.87, 1.218, 8.266, 1.935, 8.266, -0.9093, -1.87, -0.1918, -1.87, -0.1918, 8.266, -0.9093, 8.266, 0.5772, -1.87, -0.1403, -1.87, -0.1403, 8.266, 0.5772, 8.266, 0.603, -1.87, 1.321, -1.87, 1.321, 8.266, 0.603, 8.266, -0.935, -1.87, -0.2175, -1.87, -0.2175, 8.266, -0.935, 8.266, 0.5772, -1.87, -0.1403, -1.87, -0.1403, 8.266, 0.5772, 8.266, 0.4485, -1.87, 1.166, -1.87, 1.166, 8.266, 0.4485, 8.266, -0.8835, -1.87, -1.601, -1.87, -1.601, 8.266, -0.8835, 8.266, 0.4743, -1.87, -0.2433, -1.87, -0.2433, 8.266, 0.4743, 8.266, 0.5515, -1.87, 1.269, -1.87, 1.269, 8.266, 0.5515, 8.266, -0.8835, -1.87, -1.601, -1.87, -1.601, 8.266, -0.8835, 8.266, 0.5257, -1.87, 1.243, -1.87, 1.243, 8.266, 0.5257, 8.266, 1.909, -1.87, 1.192, -1.87, 1.192, 8.266, 1.909, 8.266, 0.5515, -1.87, -0.166, -1.87, -0.166, 8.266, 0.5515, 8.266, -0.9093, -1.87, -0.1918, -1.87, -0.1918, 8.266, -0.9093, 8.266, 0.5515, -1.87, -0.166, -1.87, -0.166, 8.266, 0.5515, 8.266, -0.269, -1.87, 0.4485, -1.87, 0.4485, 8.266, -0.269, 8.266, 0.4485, -1.87, -0.269, -1.87, -0.269, 8.266, 0.4485, 8.266, -0.166, -1.87, 0.5515, -1.87, 0.5515, 8.266, -0.166, 8.266, 0.5515, -1.87, 1.269, -1.87, 1.269, 8.266, 0.5515, 8.266, 1.192, -1.87, 1.909, -1.87, 1.909, 8.266, 1.192, 8.266, 1.269, -1.87, 0.5515, -1.87, 0.5515, 8.266, 1.269, 8.266, 1.295, -1.87, 2.012, -1.87, 2.012, 8.266, 1.295, 8.266, 1.269, -1.87, 0.5515, -1.87, 0.5515, 8.266, 1.269, 8.266, -0.2433, -1.87, 0.4743, -1.87, 0.4743, 8.266, -0.2433, 8.266, 1.166, -1.87, 0.4485, -1.87, 0.4485, 8.266, 1.166, 8.266, -0.1403, -1.87, 0.5772, -1.87, 0.5772, 8.266, -0.1403, 8.266, -0.1918, -1.87, -0.9093, -1.87, -0.9093, 8.266, -0.1918, 8.266, 1.166, -2.562, 1.884, -2.562, 1.884, -1.844, 1.166, -1.844, 1.166, -1.101, 1.884, -1.101, 1.884, -0.3833, 1.166, -0.3833, 1.166, -2.587, 1.884, -2.587, 1.884, -1.87, 1.166, -1.87, 1.166, -1.127, 1.884, -1.127, 1.884, -0.409, 1.166, -0.409, 1.166, -2.51, 1.884, -2.51, 1.884, -1.793, 1.166, -1.793, 1.166, -1.049, 1.884, -1.049, 1.884, -0.3318, 1.166, -0.3318, 1.166, -2.536, 1.884, -2.536, 1.884, -1.818, 1.166, -1.818, 1.166, -1.075, 1.884, -1.075, 1.884, -0.3575, 1.166, -0.3575, 0.4485, -1.075, 1.166, -1.075, 1.166, -0.3575, 0.4485, -0.3575, 0.4485, -1.793, 1.166, -1.793, 1.166, -1.075, 0.4485, -1.075, 1.166, -1.793, 1.884, -1.793, 1.884, -1.075, 1.166, -1.075, 0.4485, -2.536, 1.166, -2.536, 1.166, -1.818, 0.4485, -1.818, 0.4485, -3.253, 1.166, -3.253, 1.166, -2.536, 0.4485, -2.536, 1.166, -3.253, 1.884, -3.253, 1.884, -2.536, 1.166, -2.536, 0.4485, -1.049, 1.166, -1.049, 1.166, -0.3318, 0.4485, -0.3318, 0.4485, -1.767, 1.166, -1.767, 1.166, -1.049, 0.4485, -1.049, 1.166, -1.767, 1.884, -1.767, 1.884, -1.049, 1.166, -1.049, 0.4485, -2.51, 1.166, -2.51, 1.166, -1.793, 0.4485, -1.793, 0.4485, -3.228, 1.166, -3.228, 1.166, -2.51, 0.4485, -2.51, 1.166, -3.228, 1.884, -3.228, 1.884, -2.51, 1.166, -2.51, 0.4485, -1.127, 1.166, -1.127, 1.166, -0.409, 0.4485, -0.409, 0.4485, -1.844, 1.166, -1.844, 1.166, -1.127, 0.4485, -1.127, 1.166, -1.844, 1.884, -1.844, 1.884, -1.127, 1.166, -1.127, 0.4485, -2.587, 1.166, -2.587, 1.166, -1.87, 0.4485, -1.87, 0.4485, -3.305, 1.166, -3.305, 1.166, -2.587, 0.4485, -2.587, 1.166, -3.305, 1.884, -3.305, 1.884, -2.587, 1.166, -2.587, 0.4485, -1.101, 1.166, -1.101, 1.166, -0.3833, 0.4485, -0.3833, 0.4485, -1.818, 1.166, -1.818, 1.166, -1.101, 0.4485, -1.101, 1.166, -1.818, 1.884, -1.818, 1.884, -1.101, 1.166, -1.101, 0.4485, -2.562, 1.166, -2.562, 1.166, -1.844, 0.4485, -1.844, 0.4485, -3.279, 1.166, -3.279, 1.166, -2.562, 0.4485, -2.562, 1.166, -3.279, 1.884, -3.279, 1.884, -2.562, 1.166, -2.562, -0.166, -1.87, -0.8835, -1.87, -0.8835, 1.026, -0.166, 1.026, 0.5, -1.87, -0.2175, -1.87, -0.2175, 1.026, 0.5, 1.026, -0.8578, -1.87, -0.1403, -1.87, -0.1403, 1.026, -0.8578, 1.026, 0.5515, -1.87, -0.166, -1.87, -0.166, 1.026, 0.5515, 1.026, -0.2175, -2.587, 0.5, -2.587, 0.5, -1.87, -0.2175, -1.87, -0.2175, -2.536, 0.5, -2.536, 0.5, -1.818, -0.2175, -1.818, -0.1918, -2.536, 0.5257, -2.536, 0.5257, -1.818, -0.1918, -1.818, -0.1918, -2.51, 0.5257, -2.51, 0.5257, -1.793, -0.1918, -1.793, -0.2175, -2.51, 0.5, -2.51, 0.5, -1.793, -0.2175, -1.793, -0.1918, -2.587, 0.5257, -2.587, 0.5257, -1.87, -0.1918, -1.87, -0.1918, -2.562, 0.5257, -2.562, 0.5257, -1.844, -0.1918, -1.844, -0.2175, -2.562, 0.5, -2.562, 0.5, -1.844, -0.2175, -1.844, 1.218, -2.562, 1.935, -2.562, 1.935, -1.844, 1.218, -1.844, 1.218, -1.101, 1.935, -1.101, 1.935, -0.3833, 1.218, -0.3833, 1.218, -2.587, 1.935, -2.587, 1.935, -1.87, 1.218, -1.87, 1.218, -1.127, 1.935, -1.127, 1.935, -0.409, 1.218, -0.409, 1.218, -2.51, 1.935, -2.51, 1.935, -1.793, 1.218, -1.793, 1.218, -1.049, 1.935, -1.049, 1.935, -0.3318, 1.218, -0.3318, 1.218, -2.536, 1.935, -2.536, 1.935, -1.818, 1.218, -1.818, 1.218, -1.075, 1.935, -1.075, 1.935, -0.3575, 1.218, -0.3575, 1.243, -2.562, 1.961, -2.562, 1.961, -1.844, 1.243, -1.844, 1.243, -1.101, 1.961, -1.101, 1.961, -0.3833, 1.243, -0.3833, -0.2175, -1.101, 0.5, -1.101, 0.5, -0.3833, -0.2175, -0.3833, -0.1918, -1.101, 0.5257, -1.101, 0.5257, -0.3833, -0.1918, -0.3833, -0.1918, -1.127, 0.5257, -1.127, 0.5257, -0.409, -0.1918, -0.409, 1.243, -2.51, 1.961, -2.51, 1.961, -1.793, 1.243, -1.793, 1.243, -1.049, 1.961, -1.049, 1.961, -0.3318, 1.243, -0.3318, -0.2175, -1.049, 0.5, -1.049, 0.5, -0.3318, -0.2175, -0.3318, -0.1918, -1.049, 0.5257, -1.049, 0.5257, -0.3318, -0.1918, -0.3318, -0.1918, -1.075, 0.5257, -1.075, 0.5257, -0.3575, -0.1918, -0.3575, 1.243, -2.536, 1.961, -2.536, 1.961, -1.818, 1.243, -1.818, 1.243, -1.075, 1.961, -1.075, 1.961, -0.3575, 1.243, -0.3575, -0.2175, -1.075, 0.5, -1.075, 0.5, -0.3575, -0.2175, -0.3575, 1.243, -2.587, 1.961, -2.587, 1.961, -1.87, 1.243, -1.87, 1.243, -1.127, 1.961, -1.127, 1.961, -0.409, 1.243, -0.409, -0.2175, -1.127, 0.5, -1.127, 0.5, -0.409, -0.2175, -0.409, -0.935, -1.127, -0.2175, -1.127, -0.2175, -0.409, -0.935, -0.409, -0.935, -1.844, -0.2175, -1.844, -0.2175, -1.127, -0.935, -1.127, -0.2175, -1.844, 0.5, -1.844, 0.5, -1.127, -0.2175, -1.127, 0.5257, -1.127, 1.243, -1.127, 1.243, -0.409, 0.5257, -0.409, 0.5257, -1.844, 1.243, -1.844, 1.243, -1.127, 0.5257, -1.127, 1.243, -1.844, 1.961, -1.844, 1.961, -1.127, 1.243, -1.127, 0.5257, -2.587, 1.243, -2.587, 1.243, -1.87, 0.5257, -1.87, 0.5257, -3.305, 1.243, -3.305, 1.243, -2.587, 0.5257, -2.587, 1.243, -3.305, 1.961, -3.305, 1.961, -2.587, 1.243, -2.587, -0.935, -1.075, -0.2175, -1.075, -0.2175, -0.3575, -0.935, -0.3575, -0.935, -1.793, -0.2175, -1.793, -0.2175, -1.075, -0.935, -1.075, -0.2175, -1.793, 0.5, -1.793, 0.5, -1.075, -0.2175, -1.075, 0.5257, -1.075, 1.243, -1.075, 1.243, -0.3575, 0.5257, -0.3575, 0.5257, -1.793, 1.243, -1.793, 1.243, -1.075, 0.5257, -1.075, 1.243, -1.793, 1.961, -1.793, 1.961, -1.075, 1.243, -1.075, 0.5257, -2.536, 1.243, -2.536, 1.243, -1.818, 0.5257, -1.818, 0.5257, -3.253, 1.243, -3.253, 1.243, -2.536, 0.5257, -2.536, 1.243, -3.253, 1.961, -3.253, 1.961, -2.536, 1.243, -2.536, -0.1918, -1.793, 0.5257, -1.793, 0.5257, -1.075, -0.1918, -1.075, -0.1918, -1.767, 0.5257, -1.767, 0.5257, -1.049, -0.1918, -1.049, -0.935, -1.049, -0.2175, -1.049, -0.2175, -0.3318, -0.935, -0.3318, -0.935, -1.767, -0.2175, -1.767, -0.2175, -1.049, -0.935, -1.049, -0.2175, -1.767, 0.5, -1.767, 0.5, -1.049, -0.2175, -1.049, 0.5257, -1.049, 1.243, -1.049, 1.243, -0.3318, 0.5257, -0.3318, 0.5257, -1.767, 1.243, -1.767, 1.243, -1.049, 0.5257, -1.049, 1.243, -1.767, 1.961, -1.767, 1.961, -1.049, 1.243, -1.049, 0.5257, -2.51, 1.243, -2.51, 1.243, -1.793, 0.5257, -1.793, 0.5257, -3.228, 1.243, -3.228, 1.243, -2.51, 0.5257, -2.51, 1.243, -3.228, 1.961, -3.228, 1.961, -2.51, 1.243, -2.51, -0.1918, -1.844, 0.5257, -1.844, 0.5257, -1.127, -0.1918, -1.127, -0.1918, -1.818, 0.5257, -1.818, 0.5257, -1.101, -0.1918, -1.101, -0.935, -1.101, -0.2175, -1.101, -0.2175, -0.3833, -0.935, -0.3833, -0.935, -1.818, -0.2175, -1.818, -0.2175, -1.101, -0.935, -1.101, -0.2175, -1.818, 0.5, -1.818, 0.5, -1.101, -0.2175, -1.101, 0.5257, -1.101, 1.243, -1.101, 1.243, -0.3833, 0.5257, -0.3833, 0.5257, -1.818, 1.243, -1.818, 1.243, -1.101, 0.5257, -1.101, 1.243, -1.818, 1.961, -1.818, 1.961, -1.101, 1.243, -1.101, 0.5257, -2.562, 1.243, -2.562, 1.243, -1.844, 0.5257, -1.844, 0.5257, -3.279, 1.243, -3.279, 1.243, -2.562, 0.5257, -2.562, 1.243, -3.279, 1.961, -3.279, 1.961, -2.562, 1.243, -2.562, 0.5, -1.075, 1.218, -1.075, 1.218, -0.3575, 0.5, -0.3575, 0.5, -1.793, 1.218, -1.793, 1.218, -1.075, 0.5, -1.075, 1.218, -1.793, 1.935, -1.793, 1.935, -1.075, 1.218, -1.075, 0.5, -2.536, 1.218, -2.536, 1.218, -1.818, 0.5, -1.818, 0.5, -3.253, 1.218, -3.253, 1.218, -2.536, 0.5, -2.536, 1.218, -3.253, 1.935, -3.253, 1.935, -2.536, 1.218, -2.536, 0.5, -1.049, 1.218, -1.049, 1.218, -0.3318, 0.5, -0.3318, 0.5, -1.767, 1.218, -1.767, 1.218, -1.049, 0.5, -1.049, 1.218, -1.767, 1.935, -1.767, 1.935, -1.049, 1.218, -1.049, 0.5, -2.51, 1.218, -2.51, 1.218, -1.793, 0.5, -1.793, 0.5, -3.228, 1.218, -3.228, 1.218, -2.51, 0.5, -2.51, 1.218, -3.228, 1.935, -3.228, 1.935, -2.51, 1.218, -2.51, 0.5, -1.127, 1.218, -1.127, 1.218, -0.409, 0.5, -0.409, 0.5, -1.844, 1.218, -1.844, 1.218, -1.127, 0.5, -1.127, 1.218, -1.844, 1.935, -1.844, 1.935, -1.127, 1.218, -1.127, 0.5, -2.587, 1.218, -2.587, 1.218, -1.87, 0.5, -1.87, 0.5, -3.305, 1.218, -3.305, 1.218, -2.587, 0.5, -2.587, 1.218, -3.305, 1.935, -3.305, 1.935, -2.587, 1.218, -2.587, 0.5, -1.101, 1.218, -1.101, 1.218, -0.3833, 0.5, -0.3833, 0.5, -1.818, 1.218, -1.818, 1.218, -1.101, 0.5, -1.101, 1.218, -1.818, 1.935, -1.818, 1.935, -1.101, 1.218, -1.101, 0.5, -2.562, 1.218, -2.562, 1.218, -1.844, 0.5, -1.844, 0.5, -3.279, 1.218, -3.279, 1.218, -2.562, 0.5, -2.562, 1.218, -3.279, 1.935, -3.279, 1.935, -2.562, 1.218, -2.562, -0.935, -2.562, -0.2175, -2.562, -0.2175, -1.844, -0.935, -1.844, -0.935, -3.279, -0.2175, -3.279, -0.2175, -2.562, -0.935, -2.562, -0.2175, -3.279, 0.5, -3.279, 0.5, -2.562, -0.2175, -2.562, -0.1918, -3.279, 0.5257, -3.279, 0.5257, -2.562, -0.1918, -2.562, -0.1918, -3.305, 0.5257, -3.305, 0.5257, -2.587, -0.1918, -2.587, -0.935, -2.51, -0.2175, -2.51, -0.2175, -1.793, -0.935, -1.793, -0.935, -3.228, -0.2175, -3.228, -0.2175, -2.51, -0.935, -2.51, -0.2175, -3.228, 0.5, -3.228, 0.5, -2.51, -0.2175, -2.51, -0.1918, -3.228, 0.5257, -3.228, 0.5257, -2.51, -0.1918, -2.51, -0.1918, -3.253, 0.5257, -3.253, 0.5257, -2.536, -0.1918, -2.536, -0.935, -2.536, -0.2175, -2.536, -0.2175, -1.818, -0.935, -1.818, -0.935, -3.253, -0.2175, -3.253, -0.2175, -2.536, -0.935, -2.536, -0.2175, -3.253, 0.5, -3.253, 0.5, -2.536, -0.2175, -2.536, -0.935, -2.587, -0.2175, -2.587, -0.2175, -1.87, -0.935, -1.87, -0.935, -3.305, -0.2175, -3.305, -0.2175, -2.587, -0.935, -2.587, -0.2175, -3.305, 0.5, -3.305, 0.5, -2.587, -0.2175, -2.587, 1.321, -2.562, 2.038, -2.562, 2.038, -1.844, 1.321, -1.844, 1.321, -1.101, 2.038, -1.101, 2.038, -0.3833, 1.321, -0.3833, 1.321, -2.587, 2.038, -2.587, 2.038, -1.87, 1.321, -1.87, 1.321, -1.127, 2.038, -1.127, 2.038, -0.409, 1.321, -0.409, 1.321, -2.51, 2.038, -2.51, 2.038, -1.793, 1.321, -1.793, 1.321, -1.049, 2.038, -1.049, 2.038, -0.3318, 1.321, -0.3318, 1.321, -2.536, 2.038, -2.536, 2.038, -1.818, 1.321, -1.818, 1.321, -1.075, 2.038, -1.075, 2.038, -0.3575, 1.321, -0.3575, 0.603, -1.075, 1.321, -1.075, 1.321, -0.3575, 0.603, -0.3575, 0.603, -1.793, 1.321, -1.793, 1.321, -1.075, 0.603, -1.075, 1.321, -1.793, 2.038, -1.793, 2.038, -1.075, 1.321, -1.075, 0.603, -2.536, 1.321, -2.536, 1.321, -1.818, 0.603, -1.818, 0.603, -3.253, 1.321, -3.253, 1.321, -2.536, 0.603, -2.536, 1.321, -3.253, 2.038, -3.253, 2.038, -2.536, 1.321, -2.536, 0.603, -1.049, 1.321, -1.049, 1.321, -0.3318, 0.603, -0.3318, 0.603, -1.767, 1.321, -1.767, 1.321, -1.049, 0.603, -1.049, 1.321, -1.767, 2.038, -1.767, 2.038, -1.049, 1.321, -1.049, 0.603, -2.51, 1.321, -2.51, 1.321, -1.793, 0.603, -1.793, 0.603, -3.228, 1.321, -3.228, 1.321, -2.51, 0.603, -2.51, 1.321, -3.228, 2.038, -3.228, 2.038, -2.51, 1.321, -2.51, 0.603, -1.127, 1.321, -1.127, 1.321, -0.409, 0.603, -0.409, 0.603, -1.844, 1.321, -1.844, 1.321, -1.127, 0.603, -1.127, 1.321, -1.844, 2.038, -1.844, 2.038, -1.127, 1.321, -1.127, 0.603, -2.587, 1.321, -2.587, 1.321, -1.87, 0.603, -1.87, 0.603, -3.305, 1.321, -3.305, 1.321, -2.587, 0.603, -2.587, 1.321, -3.305, 2.038, -3.305, 2.038, -2.587, 1.321, -2.587, 0.603, -1.101, 1.321, -1.101, 1.321, -0.3833, 0.603, -0.3833, 0.603, -1.818, 1.321, -1.818, 1.321, -1.101, 0.603, -1.101, 1.321, -1.818, 2.038, -1.818, 2.038, -1.101, 1.321, -1.101, 0.603, -2.562, 1.321, -2.562, 1.321, -1.844, 0.603, -1.844, 0.603, -3.279, 1.321, -3.279, 1.321, -2.562, 0.603, -2.562, 1.321, -3.279, 2.038, -3.279, 2.038, -2.562, 1.321, -2.562, 1.321, -1.87, 0.603, -1.87, 0.603, 2.474, 1.321, 2.474, -0.8578, -1.87, -1.575, -1.87, -1.575, 2.474, -0.8578, 2.474, 1.321, -1.87, 2.038, -1.87, 2.038, 2.474, 1.321, 2.474, -0.1918, -1.87, 0.5257, -1.87, 0.5257, 2.474, -0.1918, 2.474])
me_cube.materials.append(mat_material)
me_cube.use_remesh_preserve_volume = False
me_cube.use_remesh_preserve_attributes = False
me_cube.use_mirror_vertex_groups = False
me_cube.update()

# ---- objects
ob_cube = bpy.data.objects.new('Cube', me_cube)
ob_lamp = bpy.data.objects.new('Lamp', light_lamp)
ob_camera = bpy.data.objects.new('Camera', cam_camera)

# ---- transforms, parenting, visibility, modifiers, constraints
ob_cube.location = (0.0, 0.0, 0.0)
ob_cube.lock_rotations_4d = False
ob_cube.empty_display_type = 'ARROWS'
ob_cube.lineart.crease_threshold = 0.0
ob_lamp.location = (4.076, 1.005, 5.904)
ob_lamp.rotation_euler = (0.6503, 0.05522, 1.866)
ob_lamp.lock_rotations_4d = False
ob_lamp.empty_display_type = 'ARROWS'
ob_lamp.color = (0.0, 0.0, 0.0, 0.0)
ob_lamp.lineart.crease_threshold = 0.0
ob_camera.location = (7.481, -6.508, 5.344)
ob_camera.rotation_euler = (1.109, 0.01082, 0.8149)
ob_camera.lock_rotations_4d = False
ob_camera.empty_display_type = 'ARROWS'
ob_camera.color = (0.0, 0.0, 0.0, 0.0)
ob_camera.display_type = 'WIRE'
ob_camera.lineart.crease_threshold = 0.0

# ---- collection membership
col_collection_1.objects.link(ob_cube)
col_collection_1.objects.link(ob_lamp)
col_collection_1.objects.link(ob_camera)

# ---- scene / render settings (as saved in the file)
scene.camera = ob_camera
scene.frame_start = 1; scene.frame_end = 250; scene.frame_set(1)
scene.render.engine = 'BLENDER_EEVEE_NEXT'
scene.render.resolution_percentage = 50
scene.render.dither_intensity = 0.0
scene.cycles.use_denoising = False
scene.cycles.samples = 10
scene.cycles.sampling_pattern = 'TABULATED_SOBOL'
scene.cycles.light_sampling_threshold = 0.0
scene.cycles.use_adaptive_sampling = False
scene.cycles.use_light_tree = False
scene.cycles.blur_glossy = 0.0
scene.cycles.pixel_filter_type = 'GAUSSIAN'
scene.cycles.sample_clamp_indirect = 0.0
scene.view_settings.view_transform = 'Standard'
bpy.context.view_layer.update()
